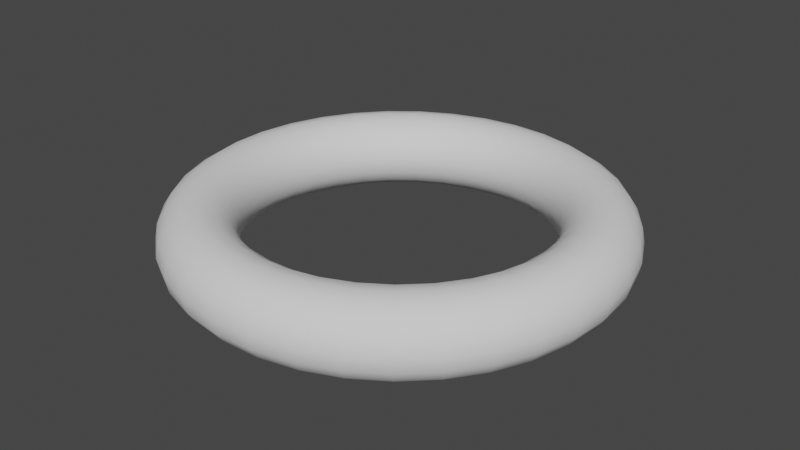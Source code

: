 # Source: Donut.blend  (saved by Blender 2.90.8; exported with 4.5.12 LTS)
import bpy
from mathutils import Matrix  # noqa: F401  (used for matrix-valued properties, if any)

bpy.ops.wm.read_factory_settings(use_empty=True)
scene = bpy.context.scene
scene.name = 'Scene'

# ---- world
world_world = bpy.data.worlds.new('World'); scene.world = world_world
world_world.use_nodes = True; world_world.node_tree.nodes.clear()
_N = world_world.node_tree.nodes; _L = world_world.node_tree.links
n0 = _N.new('ShaderNodeOutputWorld'); n0.name = 'World Output'; n0.location = (300, 300)
n1 = _N.new('ShaderNodeBackground'); n1.name = 'Background'; n1.location = (10, 300)
n1.inputs[0].default_value = (0.05088, 0.05088, 0.05088, 1.0)
_L.new(n1.outputs[0], n0.inputs[0])
n0.is_active_output = True
world_world.color = (0.05088, 0.05088, 0.05088)
world_world.use_sun_shadow = False
world_world.sun_shadow_jitter_overblur = 0.0

# ---- meshes
me_torus = bpy.data.meshes.new('Torus')
me_torus.from_pydata([(2.64, 0.0, 0.0), (2.606, 0.0, 0.1722), (2.508, 0.0, 0.3182), (2.362, 0.0, 0.4157), (2.19, 0.0, 0.45), (2.018, 0.0, 0.4157), (1.872, 0.0, 0.3182), (1.774, 0.0, 0.1722), (1.74, 0.0, 5.511e-17), (1.774, 0.0, -0.1722), (1.872, 0.0, -0.3182), (2.018, 0.0, -0.4157), (2.19, 0.0, -0.45), (2.362, 0.0, -0.4157), (2.508, 0.0, -0.3182), (2.606, 0.0, -0.1722), (2.598, 0.4714, 0.0), (2.564, 0.4653, 0.1722), (2.468, 0.4479, 0.3182), (2.324, 0.4218, 0.4157), (2.155, 0.391, 0.45), (1.985, 0.3603, 0.4157), (1.842, 0.3342, 0.3182), (1.746, 0.3168, 0.1722), (1.712, 0.3107, 5.511e-17), (1.746, 0.3168, -0.1722), (1.842, 0.3342, -0.3182), (1.985, 0.3603, -0.4157), (2.155, 0.391, -0.45), (2.324, 0.4218, -0.4157), (2.468, 0.4479, -0.3182), (2.564, 0.4653, -0.1722), (2.472, 0.9276, 0.0), (2.44, 0.9156, 0.1722), (2.348, 0.8813, 0.3182), (2.212, 0.83, 0.4157), (2.05, 0.7695, 0.45), (1.889, 0.709, 0.4157), (1.752, 0.6577, 0.3182), (1.661, 0.6234, 0.1722), (1.629, 0.6114, 5.511e-17), (1.661, 0.6234, -0.1722), (1.752, 0.6577, -0.3182), (1.889, 0.709, -0.4157), (2.05, 0.7695, -0.45), (2.212, 0.83, -0.4157), (2.348, 0.8813, -0.3182), (2.44, 0.9156, -0.1722), (2.266, 1.354, 0.0), (2.237, 1.336, 0.1722), (2.153, 1.286, 0.3182), (2.028, 1.212, 0.4157), (1.88, 1.123, 0.45), (1.732, 1.035, 0.4157), (1.607, 0.96, 0.3182), (1.523, 0.91, 0.1722), (1.494, 0.8924, 5.511e-17), (1.523, 0.91, -0.1722), (1.607, 0.96, -0.3182), (1.732, 1.035, -0.4157), (1.88, 1.123, -0.45), (2.028, 1.212, -0.4157), (2.153, 1.286, -0.3182), (2.237, 1.336, -0.1722), (1.988, 1.737, 0.0), (1.962, 1.714, 0.1722), (1.889, 1.65, 0.3182), (1.779, 1.554, 0.4157), (1.649, 1.441, 0.45), (1.52, 1.328, 0.4157), (1.41, 1.232, 0.3182), (1.336, 1.167, 0.1722), (1.31, 1.145, 5.511e-17), (1.336, 1.167, -0.1722), (1.41, 1.232, -0.3182), (1.52, 1.328, -0.4157), (1.649, 1.441, -0.45), (1.779, 1.554, -0.4157), (1.889, 1.65, -0.3182), (1.962, 1.714, -0.1722), (1.646, 2.064, 0.0), (1.625, 2.037, 0.1722), (1.564, 1.961, 0.3182), (1.473, 1.847, 0.4157), (1.365, 1.712, 0.45), (1.258, 1.578, 0.4157), (1.167, 1.463, 0.3182), (1.106, 1.387, 0.1722), (1.085, 1.36, 5.511e-17), (1.106, 1.387, -0.1722), (1.167, 1.463, -0.3182), (1.258, 1.578, -0.4157), (1.365, 1.712, -0.45), (1.473, 1.847, -0.4157), (1.564, 1.961, -0.3182), (1.625, 2.037, -0.1722), (1.251, 2.325, 0.0), (1.235, 2.295, 0.1722), (1.189, 2.209, 0.3182), (1.119, 2.08, 0.4157), (1.038, 1.929, 0.45), (0.9562, 1.777, 0.4157), (0.887, 1.648, 0.3182), (0.8408, 1.562, 0.1722), (0.8245, 1.532, 5.511e-17), (0.8408, 1.562, -0.1722), (0.887, 1.648, -0.3182), (0.9562, 1.777, -0.4157), (1.038, 1.929, -0.45), (1.119, 2.08, -0.4157), (1.189, 2.209, -0.3182), (1.235, 2.295, -0.1722), (0.8158, 2.511, 0.0), (0.8052, 2.478, 0.1722), (0.7751, 2.385, 0.3182), (0.73, 2.247, 0.4157), (0.6767, 2.083, 0.45), (0.6235, 1.919, 0.4157), (0.5784, 1.78, 0.3182), (0.5483, 1.687, 0.1722), (0.5377, 1.655, 5.511e-17), (0.5483, 1.687, -0.1722), (0.5784, 1.78, -0.3182), (0.6235, 1.919, -0.4157), (0.6767, 2.083, -0.45), (0.73, 2.247, -0.4157), (0.7751, 2.385, -0.3182), (0.8052, 2.478, -0.1722), (0.3544, 2.616, 0.0), (0.3498, 2.582, 0.1722), (0.3367, 2.485, 0.3182), (0.3171, 2.341, 0.4157), (0.294, 2.17, 0.45), (0.2709, 2.0, 0.4157), (0.2513, 1.855, 0.3182), (0.2382, 1.758, 0.1722), (0.2336, 1.724, 5.511e-17), (0.2382, 1.758, -0.1722), (0.2513, 1.855, -0.3182), (0.2709, 2.0, -0.4157), (0.294, 2.17, -0.45), (0.3171, 2.341, -0.4157), (0.3367, 2.485, -0.3182), (0.3498, 2.582, -0.1722), (-0.1184, 2.637, 0.0), (-0.1169, 2.603, 0.1722), (-0.1125, 2.506, 0.3182), (-0.106, 2.36, 0.4157), (-0.09825, 2.188, 0.45), (-0.09053, 2.016, 0.4157), (-0.08398, 1.87, 0.3182), (-0.0796, 1.772, 0.1722), (-0.07806, 1.738, 5.511e-17), (-0.0796, 1.772, -0.1722), (-0.08398, 1.87, -0.3182), (-0.09053, 2.016, -0.4157), (-0.09825, 2.188, -0.45), (-0.106, 2.36, -0.4157), (-0.1125, 2.506, -0.3182), (-0.1169, 2.603, -0.1722), (-0.5875, 2.574, 0.0), (-0.5798, 2.54, 0.1722), (-0.5581, 2.445, 0.3182), (-0.5256, 2.303, 0.4157), (-0.4873, 2.135, 0.45), (-0.449, 1.967, 0.4157), (-0.4165, 1.825, 0.3182), (-0.3948, 1.73, 0.1722), (-0.3872, 1.696, 5.511e-17), (-0.3948, 1.73, -0.1722), (-0.4165, 1.825, -0.3182), (-0.449, 1.967, -0.4157), (-0.4873, 2.135, -0.45), (-0.5256, 2.303, -0.4157), (-0.5581, 2.445, -0.3182), (-0.5798, 2.54, -0.1722), (-1.038, 2.428, 0.0), (-1.024, 2.396, 0.1722), (-0.9858, 2.306, 0.3182), (-0.9284, 2.172, 0.4157), (-0.8607, 2.014, 0.45), (-0.793, 1.855, 0.4157), (-0.7357, 1.721, 0.3182), (-0.6973, 1.631, 0.1722), (-0.6839, 1.6, 5.511e-17), (-0.6973, 1.631, -0.1722), (-0.7357, 1.721, -0.3182), (-0.793, 1.855, -0.4157), (-0.8607, 2.014, -0.45), (-0.9284, 2.172, -0.4157), (-0.9858, 2.306, -0.3182), (-1.024, 2.396, -0.1722), (-1.454, 2.203, 0.0), (-1.435, 2.175, 0.1722), (-1.382, 2.093, 0.3182), (-1.301, 1.971, 0.4157), (-1.206, 1.828, 0.45), (-1.112, 1.684, 0.4157), (-1.031, 1.562, 0.3182), (-0.9774, 1.481, 0.1722), (-0.9586, 1.452, 5.511e-17), (-0.9774, 1.481, -0.1722), (-1.031, 1.562, -0.3182), (-1.112, 1.684, -0.4157), (-1.206, 1.828, -0.45), (-1.301, 1.971, -0.4157), (-1.382, 2.093, -0.3182), (-1.435, 2.175, -0.1722), (-1.824, 1.908, 0.0), (-1.801, 1.883, 0.1722), (-1.733, 1.813, 0.3182), (-1.632, 1.707, 0.4157), (-1.513, 1.583, 0.45), (-1.394, 1.458, 0.4157), (-1.294, 1.353, 0.3182), (-1.226, 1.282, 0.1722), (-1.202, 1.258, 5.511e-17), (-1.226, 1.282, -0.1722), (-1.294, 1.353, -0.3182), (-1.394, 1.458, -0.4157), (-1.513, 1.583, -0.45), (-1.632, 1.707, -0.4157), (-1.733, 1.813, -0.3182), (-1.801, 1.883, -0.1722), (-2.136, 1.552, 0.0), (-2.108, 1.532, 0.1722), (-2.029, 1.474, 0.3182), (-1.911, 1.388, 0.4157), (-1.772, 1.287, 0.45), (-1.632, 1.186, 0.4157), (-1.514, 1.1, 0.3182), (-1.435, 1.043, 0.1722), (-1.408, 1.023, 5.511e-17), (-1.435, 1.043, -0.1722), (-1.514, 1.1, -0.3182), (-1.632, 1.186, -0.4157), (-1.772, 1.287, -0.45), (-1.911, 1.388, -0.4157), (-2.029, 1.474, -0.3182), (-2.108, 1.532, -0.1722), (-2.379, 1.145, 0.0), (-2.348, 1.131, 0.1722), (-2.26, 1.088, 0.3182), (-2.128, 1.025, 0.4157), (-1.973, 0.9502, 0.45), (-1.818, 0.8755, 0.4157), (-1.686, 0.8121, 0.3182), (-1.599, 0.7698, 0.1722), (-1.568, 0.755, 5.511e-17), (-1.599, 0.7698, -0.1722), (-1.686, 0.8121, -0.3182), (-1.818, 0.8755, -0.4157), (-1.973, 0.9502, -0.45), (-2.128, 1.025, -0.4157), (-2.26, 1.088, -0.3182), (-2.348, 1.131, -0.1722), (-2.545, 0.7023, 0.0), (-2.512, 0.6932, 0.1722), (-2.418, 0.6673, 0.3182), (-2.277, 0.6284, 0.4157), (-2.111, 0.5826, 0.45), (-1.945, 0.5368, 0.4157), (-1.804, 0.498, 0.3182), (-1.71, 0.472, 0.1722), (-1.677, 0.4629, 5.511e-17), (-1.71, 0.472, -0.1722), (-1.804, 0.498, -0.3182), (-1.945, 0.5368, -0.4157), (-2.111, 0.5826, -0.45), (-2.277, 0.6284, -0.4157), (-2.418, 0.6673, -0.3182), (-2.512, 0.6932, -0.1722), (-2.629, 0.2366, 0.0), (-2.595, 0.2336, 0.1722), (-2.498, 0.2248, 0.3182), (-2.353, 0.2117, 0.4157), (-2.181, 0.1963, 0.45), (-2.01, 0.1809, 0.4157), (-1.864, 0.1678, 0.3182), (-1.767, 0.159, 0.1722), (-1.733, 0.156, 5.511e-17), (-1.767, 0.159, -0.1722), (-1.864, 0.1678, -0.3182), (-2.01, 0.1809, -0.4157), (-2.181, 0.1963, -0.45), (-2.353, 0.2117, -0.4157), (-2.498, 0.2248, -0.3182), (-2.595, 0.2336, -0.1722), (-2.629, -0.2366, 0.0), (-2.595, -0.2336, 0.1722), (-2.498, -0.2248, 0.3182), (-2.353, -0.2117, 0.4157), (-2.181, -0.1963, 0.45), (-2.01, -0.1809, 0.4157), (-1.864, -0.1678, 0.3182), (-1.767, -0.159, 0.1722), (-1.733, -0.156, 5.511e-17), (-1.767, -0.159, -0.1722), (-1.864, -0.1678, -0.3182), (-2.01, -0.1809, -0.4157), (-2.181, -0.1963, -0.45), (-2.353, -0.2117, -0.4157), (-2.498, -0.2248, -0.3182), (-2.595, -0.2336, -0.1722), (-2.545, -0.7023, 0.0), (-2.512, -0.6932, 0.1722), (-2.418, -0.6673, 0.3182), (-2.277, -0.6284, 0.4157), (-2.111, -0.5826, 0.45), (-1.945, -0.5368, 0.4157), (-1.804, -0.498, 0.3182), (-1.71, -0.472, 0.1722), (-1.677, -0.4629, 5.511e-17), (-1.71, -0.472, -0.1722), (-1.804, -0.498, -0.3182), (-1.945, -0.5368, -0.4157), (-2.111, -0.5826, -0.45), (-2.277, -0.6284, -0.4157), (-2.418, -0.6673, -0.3182), (-2.512, -0.6932, -0.1722), (-2.379, -1.145, 0.0), (-2.348, -1.131, 0.1722), (-2.26, -1.088, 0.3182), (-2.128, -1.025, 0.4157), (-1.973, -0.9502, 0.45), (-1.818, -0.8755, 0.4157), (-1.686, -0.8121, 0.3182), (-1.599, -0.7698, 0.1722), (-1.568, -0.755, 5.511e-17), (-1.599, -0.7698, -0.1722), (-1.686, -0.8121, -0.3182), (-1.818, -0.8755, -0.4157), (-1.973, -0.9502, -0.45), (-2.128, -1.025, -0.4157), (-2.26, -1.088, -0.3182), (-2.348, -1.131, -0.1722), (-2.136, -1.552, 0.0), (-2.108, -1.532, 0.1722), (-2.029, -1.474, 0.3182), (-1.911, -1.388, 0.4157), (-1.772, -1.287, 0.45), (-1.632, -1.186, 0.4157), (-1.514, -1.1, 0.3182), (-1.435, -1.043, 0.1722), (-1.408, -1.023, 5.511e-17), (-1.435, -1.043, -0.1722), (-1.514, -1.1, -0.3182), (-1.632, -1.186, -0.4157), (-1.772, -1.287, -0.45), (-1.911, -1.388, -0.4157), (-2.029, -1.474, -0.3182), (-2.108, -1.532, -0.1722), (-1.824, -1.908, 0.0), (-1.801, -1.883, 0.1722), (-1.733, -1.813, 0.3182), (-1.632, -1.707, 0.4157), (-1.513, -1.583, 0.45), (-1.394, -1.458, 0.4157), (-1.294, -1.353, 0.3182), (-1.226, -1.282, 0.1722), (-1.202, -1.258, 5.511e-17), (-1.226, -1.282, -0.1722), (-1.294, -1.353, -0.3182), (-1.394, -1.458, -0.4157), (-1.513, -1.583, -0.45), (-1.632, -1.707, -0.4157), (-1.733, -1.813, -0.3182), (-1.801, -1.883, -0.1722), (-1.454, -2.203, 0.0), (-1.435, -2.175, 0.1722), (-1.382, -2.093, 0.3182), (-1.301, -1.971, 0.4157), (-1.206, -1.828, 0.45), (-1.112, -1.684, 0.4157), (-1.031, -1.562, 0.3182), (-0.9774, -1.481, 0.1722), (-0.9586, -1.452, 5.511e-17), (-0.9774, -1.481, -0.1722), (-1.031, -1.562, -0.3182), (-1.112, -1.684, -0.4157), (-1.206, -1.828, -0.45), (-1.301, -1.971, -0.4157), (-1.382, -2.093, -0.3182), (-1.435, -2.175, -0.1722), (-1.038, -2.428, 0.0), (-1.024, -2.396, 0.1722), (-0.9858, -2.306, 0.3182), (-0.9284, -2.172, 0.4157), (-0.8607, -2.014, 0.45), (-0.793, -1.855, 0.4157), (-0.7357, -1.721, 0.3182), (-0.6973, -1.631, 0.1722), (-0.6839, -1.6, 5.511e-17), (-0.6973, -1.631, -0.1722), (-0.7357, -1.721, -0.3182), (-0.793, -1.855, -0.4157), (-0.8607, -2.014, -0.45), (-0.9284, -2.172, -0.4157), (-0.9858, -2.306, -0.3182), (-1.024, -2.396, -0.1722), (-0.5875, -2.574, 0.0), (-0.5798, -2.54, 0.1722), (-0.5581, -2.445, 0.3182), (-0.5256, -2.303, 0.4157), (-0.4873, -2.135, 0.45), (-0.449, -1.967, 0.4157), (-0.4165, -1.825, 0.3182), (-0.3948, -1.73, 0.1722), (-0.3872, -1.696, 5.511e-17), (-0.3948, -1.73, -0.1722), (-0.4165, -1.825, -0.3182), (-0.449, -1.967, -0.4157), (-0.4873, -2.135, -0.45), (-0.5256, -2.303, -0.4157), (-0.5581, -2.445, -0.3182), (-0.5798, -2.54, -0.1722), (-0.1184, -2.637, 0.0), (-0.1169, -2.603, 0.1722), (-0.1125, -2.506, 0.3182), (-0.106, -2.36, 0.4157), (-0.09825, -2.188, 0.45), (-0.09053, -2.016, 0.4157), (-0.08398, -1.87, 0.3182), (-0.0796, -1.772, 0.1722), (-0.07806, -1.738, 5.511e-17), (-0.0796, -1.772, -0.1722), (-0.08398, -1.87, -0.3182), (-0.09053, -2.016, -0.4157), (-0.09825, -2.188, -0.45), (-0.106, -2.36, -0.4157), (-0.1125, -2.506, -0.3182), (-0.1169, -2.603, -0.1722), (0.3544, -2.616, 0.0), (0.3498, -2.582, 0.1722), (0.3367, -2.485, 0.3182), (0.3171, -2.341, 0.4157), (0.294, -2.17, 0.45), (0.2709, -2.0, 0.4157), (0.2513, -1.855, 0.3182), (0.2382, -1.758, 0.1722), (0.2336, -1.724, 5.511e-17), (0.2382, -1.758, -0.1722), (0.2513, -1.855, -0.3182), (0.2709, -2.0, -0.4157), (0.294, -2.17, -0.45), (0.3171, -2.341, -0.4157), (0.3367, -2.485, -0.3182), (0.3498, -2.582, -0.1722), (0.8158, -2.511, 0.0), (0.8052, -2.478, 0.1722), (0.7751, -2.385, 0.3182), (0.73, -2.247, 0.4157), (0.6767, -2.083, 0.45), (0.6235, -1.919, 0.4157), (0.5784, -1.78, 0.3182), (0.5483, -1.687, 0.1722), (0.5377, -1.655, 5.511e-17), (0.5483, -1.687, -0.1722), (0.5784, -1.78, -0.3182), (0.6235, -1.919, -0.4157), (0.6767, -2.083, -0.45), (0.73, -2.247, -0.4157), (0.7751, -2.385, -0.3182), (0.8052, -2.478, -0.1722), (1.251, -2.325, 0.0), (1.235, -2.295, 0.1722), (1.189, -2.209, 0.3182), (1.119, -2.08, 0.4157), (1.038, -1.929, 0.45), (0.9562, -1.777, 0.4157), (0.887, -1.648, 0.3182), (0.8408, -1.562, 0.1722), (0.8245, -1.532, 5.511e-17), (0.8408, -1.562, -0.1722), (0.887, -1.648, -0.3182), (0.9562, -1.777, -0.4157), (1.038, -1.929, -0.45), (1.119, -2.08, -0.4157), (1.189, -2.209, -0.3182), (1.235, -2.295, -0.1722), (1.646, -2.064, 0.0), (1.625, -2.037, 0.1722), (1.564, -1.961, 0.3182), (1.473, -1.847, 0.4157), (1.365, -1.712, 0.45), (1.258, -1.578, 0.4157), (1.167, -1.463, 0.3182), (1.106, -1.387, 0.1722), (1.085, -1.36, 5.511e-17), (1.106, -1.387, -0.1722), (1.167, -1.463, -0.3182), (1.258, -1.578, -0.4157), (1.365, -1.712, -0.45), (1.473, -1.847, -0.4157), (1.564, -1.961, -0.3182), (1.625, -2.037, -0.1722), (1.988, -1.737, 0.0), (1.962, -1.714, 0.1722), (1.889, -1.65, 0.3182), (1.779, -1.554, 0.4157), (1.649, -1.441, 0.45), (1.52, -1.328, 0.4157), (1.41, -1.232, 0.3182), (1.336, -1.167, 0.1722), (1.31, -1.145, 5.511e-17), (1.336, -1.167, -0.1722), (1.41, -1.232, -0.3182), (1.52, -1.328, -0.4157), (1.649, -1.441, -0.45), (1.779, -1.554, -0.4157), (1.889, -1.65, -0.3182), (1.962, -1.714, -0.1722), (2.266, -1.354, 0.0), (2.237, -1.336, 0.1722), (2.153, -1.286, 0.3182), (2.028, -1.212, 0.4157), (1.88, -1.123, 0.45), (1.732, -1.035, 0.4157), (1.607, -0.96, 0.3182), (1.523, -0.91, 0.1722), (1.494, -0.8924, 5.511e-17), (1.523, -0.91, -0.1722), (1.607, -0.96, -0.3182), (1.732, -1.035, -0.4157), (1.88, -1.123, -0.45), (2.028, -1.212, -0.4157), (2.153, -1.286, -0.3182), (2.237, -1.336, -0.1722), (2.472, -0.9276, 0.0), (2.44, -0.9156, 0.1722), (2.348, -0.8813, 0.3182), (2.212, -0.83, 0.4157), (2.05, -0.7695, 0.45), (1.889, -0.709, 0.4157), (1.752, -0.6577, 0.3182), (1.661, -0.6234, 0.1722), (1.629, -0.6114, 5.511e-17), (1.661, -0.6234, -0.1722), (1.752, -0.6577, -0.3182), (1.889, -0.709, -0.4157), (2.05, -0.7695, -0.45), (2.212, -0.83, -0.4157), (2.348, -0.8813, -0.3182), (2.44, -0.9156, -0.1722), (2.598, -0.4714, 0.0), (2.564, -0.4653, 0.1722), (2.468, -0.4479, 0.3182), (2.324, -0.4218, 0.4157), (2.155, -0.391, 0.45), (1.985, -0.3603, 0.4157), (1.842, -0.3342, 0.3182), (1.746, -0.3168, 0.1722), (1.712, -0.3107, 5.511e-17), (1.746, -0.3168, -0.1722), (1.842, -0.3342, -0.3182), (1.985, -0.3603, -0.4157), (2.155, -0.391, -0.45), (2.324, -0.4218, -0.4157), (2.468, -0.4479, -0.3182), (2.564, -0.4653, -0.1722)], [], [(0, 16, 17, 1), (1, 17, 18, 2), (2, 18, 19, 3), (3, 19, 20, 4), (4, 20, 21, 5), (5, 21, 22, 6), (6, 22, 23, 7), (7, 23, 24, 8), (8, 24, 25, 9), (9, 25, 26, 10), (10, 26, 27, 11), (11, 27, 28, 12), (12, 28, 29, 13), (13, 29, 30, 14), (14, 30, 31, 15), (15, 31, 16, 0), (16, 32, 33, 17), (17, 33, 34, 18), (18, 34, 35, 19), (19, 35, 36, 20), (20, 36, 37, 21), (21, 37, 38, 22), (22, 38, 39, 23), (23, 39, 40, 24), (24, 40, 41, 25), (25, 41, 42, 26), (26, 42, 43, 27), (27, 43, 44, 28), (28, 44, 45, 29), (29, 45, 46, 30), (30, 46, 47, 31), (31, 47, 32, 16), (32, 48, 49, 33), (33, 49, 50, 34), (34, 50, 51, 35), (35, 51, 52, 36), (36, 52, 53, 37), (37, 53, 54, 38), (38, 54, 55, 39), (39, 55, 56, 40), (40, 56, 57, 41), (41, 57, 58, 42), (42, 58, 59, 43), (43, 59, 60, 44), (44, 60, 61, 45), (45, 61, 62, 46), (46, 62, 63, 47), (47, 63, 48, 32), (48, 64, 65, 49), (49, 65, 66, 50), (50, 66, 67, 51), (51, 67, 68, 52), (52, 68, 69, 53), (53, 69, 70, 54), (54, 70, 71, 55), (55, 71, 72, 56), (56, 72, 73, 57), (57, 73, 74, 58), (58, 74, 75, 59), (59, 75, 76, 60), (60, 76, 77, 61), (61, 77, 78, 62), (62, 78, 79, 63), (63, 79, 64, 48), (64, 80, 81, 65), (65, 81, 82, 66), (66, 82, 83, 67), (67, 83, 84, 68), (68, 84, 85, 69), (69, 85, 86, 70), (70, 86, 87, 71), (71, 87, 88, 72), (72, 88, 89, 73), (73, 89, 90, 74), (74, 90, 91, 75), (75, 91, 92, 76), (76, 92, 93, 77), (77, 93, 94, 78), (78, 94, 95, 79), (79, 95, 80, 64), (80, 96, 97, 81), (81, 97, 98, 82), (82, 98, 99, 83), (83, 99, 100, 84), (84, 100, 101, 85), (85, 101, 102, 86), (86, 102, 103, 87), (87, 103, 104, 88), (88, 104, 105, 89), (89, 105, 106, 90), (90, 106, 107, 91), (91, 107, 108, 92), (92, 108, 109, 93), (93, 109, 110, 94), (94, 110, 111, 95), (95, 111, 96, 80), (96, 112, 113, 97), (97, 113, 114, 98), (98, 114, 115, 99), (99, 115, 116, 100), (100, 116, 117, 101), (101, 117, 118, 102), (102, 118, 119, 103), (103, 119, 120, 104), (104, 120, 121, 105), (105, 121, 122, 106), (106, 122, 123, 107), (107, 123, 124, 108), (108, 124, 125, 109), (109, 125, 126, 110), (110, 126, 127, 111), (111, 127, 112, 96), (112, 128, 129, 113), (113, 129, 130, 114), (114, 130, 131, 115), (115, 131, 132, 116), (116, 132, 133, 117), (117, 133, 134, 118), (118, 134, 135, 119), (119, 135, 136, 120), (120, 136, 137, 121), (121, 137, 138, 122), (122, 138, 139, 123), (123, 139, 140, 124), (124, 140, 141, 125), (125, 141, 142, 126), (126, 142, 143, 127), (127, 143, 128, 112), (128, 144, 145, 129), (129, 145, 146, 130), (130, 146, 147, 131), (131, 147, 148, 132), (132, 148, 149, 133), (133, 149, 150, 134), (134, 150, 151, 135), (135, 151, 152, 136), (136, 152, 153, 137), (137, 153, 154, 138), (138, 154, 155, 139), (139, 155, 156, 140), (140, 156, 157, 141), (141, 157, 158, 142), (142, 158, 159, 143), (143, 159, 144, 128), (144, 160, 161, 145), (145, 161, 162, 146), (146, 162, 163, 147), (147, 163, 164, 148), (148, 164, 165, 149), (149, 165, 166, 150), (150, 166, 167, 151), (151, 167, 168, 152), (152, 168, 169, 153), (153, 169, 170, 154), (154, 170, 171, 155), (155, 171, 172, 156), (156, 172, 173, 157), (157, 173, 174, 158), (158, 174, 175, 159), (159, 175, 160, 144), (160, 176, 177, 161), (161, 177, 178, 162), (162, 178, 179, 163), (163, 179, 180, 164), (164, 180, 181, 165), (165, 181, 182, 166), (166, 182, 183, 167), (167, 183, 184, 168), (168, 184, 185, 169), (169, 185, 186, 170), (170, 186, 187, 171), (171, 187, 188, 172), (172, 188, 189, 173), (173, 189, 190, 174), (174, 190, 191, 175), (175, 191, 176, 160), (176, 192, 193, 177), (177, 193, 194, 178), (178, 194, 195, 179), (179, 195, 196, 180), (180, 196, 197, 181), (181, 197, 198, 182), (182, 198, 199, 183), (183, 199, 200, 184), (184, 200, 201, 185), (185, 201, 202, 186), (186, 202, 203, 187), (187, 203, 204, 188), (188, 204, 205, 189), (189, 205, 206, 190), (190, 206, 207, 191), (191, 207, 192, 176), (192, 208, 209, 193), (193, 209, 210, 194), (194, 210, 211, 195), (195, 211, 212, 196), (196, 212, 213, 197), (197, 213, 214, 198), (198, 214, 215, 199), (199, 215, 216, 200), (200, 216, 217, 201), (201, 217, 218, 202), (202, 218, 219, 203), (203, 219, 220, 204), (204, 220, 221, 205), (205, 221, 222, 206), (206, 222, 223, 207), (207, 223, 208, 192), (208, 224, 225, 209), (209, 225, 226, 210), (210, 226, 227, 211), (211, 227, 228, 212), (212, 228, 229, 213), (213, 229, 230, 214), (214, 230, 231, 215), (215, 231, 232, 216), (216, 232, 233, 217), (217, 233, 234, 218), (218, 234, 235, 219), (219, 235, 236, 220), (220, 236, 237, 221), (221, 237, 238, 222), (222, 238, 239, 223), (223, 239, 224, 208), (224, 240, 241, 225), (225, 241, 242, 226), (226, 242, 243, 227), (227, 243, 244, 228), (228, 244, 245, 229), (229, 245, 246, 230), (230, 246, 247, 231), (231, 247, 248, 232), (232, 248, 249, 233), (233, 249, 250, 234), (234, 250, 251, 235), (235, 251, 252, 236), (236, 252, 253, 237), (237, 253, 254, 238), (238, 254, 255, 239), (239, 255, 240, 224), (240, 256, 257, 241), (241, 257, 258, 242), (242, 258, 259, 243), (243, 259, 260, 244), (244, 260, 261, 245), (245, 261, 262, 246), (246, 262, 263, 247), (247, 263, 264, 248), (248, 264, 265, 249), (249, 265, 266, 250), (250, 266, 267, 251), (251, 267, 268, 252), (252, 268, 269, 253), (253, 269, 270, 254), (254, 270, 271, 255), (255, 271, 256, 240), (256, 272, 273, 257), (257, 273, 274, 258), (258, 274, 275, 259), (259, 275, 276, 260), (260, 276, 277, 261), (261, 277, 278, 262), (262, 278, 279, 263), (263, 279, 280, 264), (264, 280, 281, 265), (265, 281, 282, 266), (266, 282, 283, 267), (267, 283, 284, 268), (268, 284, 285, 269), (269, 285, 286, 270), (270, 286, 287, 271), (271, 287, 272, 256), (272, 288, 289, 273), (273, 289, 290, 274), (274, 290, 291, 275), (275, 291, 292, 276), (276, 292, 293, 277), (277, 293, 294, 278), (278, 294, 295, 279), (279, 295, 296, 280), (280, 296, 297, 281), (281, 297, 298, 282), (282, 298, 299, 283), (283, 299, 300, 284), (284, 300, 301, 285), (285, 301, 302, 286), (286, 302, 303, 287), (287, 303, 288, 272), (288, 304, 305, 289), (289, 305, 306, 290), (290, 306, 307, 291), (291, 307, 308, 292), (292, 308, 309, 293), (293, 309, 310, 294), (294, 310, 311, 295), (295, 311, 312, 296), (296, 312, 313, 297), (297, 313, 314, 298), (298, 314, 315, 299), (299, 315, 316, 300), (300, 316, 317, 301), (301, 317, 318, 302), (302, 318, 319, 303), (303, 319, 304, 288), (304, 320, 321, 305), (305, 321, 322, 306), (306, 322, 323, 307), (307, 323, 324, 308), (308, 324, 325, 309), (309, 325, 326, 310), (310, 326, 327, 311), (311, 327, 328, 312), (312, 328, 329, 313), (313, 329, 330, 314), (314, 330, 331, 315), (315, 331, 332, 316), (316, 332, 333, 317), (317, 333, 334, 318), (318, 334, 335, 319), (319, 335, 320, 304), (320, 336, 337, 321), (321, 337, 338, 322), (322, 338, 339, 323), (323, 339, 340, 324), (324, 340, 341, 325), (325, 341, 342, 326), (326, 342, 343, 327), (327, 343, 344, 328), (328, 344, 345, 329), (329, 345, 346, 330), (330, 346, 347, 331), (331, 347, 348, 332), (332, 348, 349, 333), (333, 349, 350, 334), (334, 350, 351, 335), (335, 351, 336, 320), (336, 352, 353, 337), (337, 353, 354, 338), (338, 354, 355, 339), (339, 355, 356, 340), (340, 356, 357, 341), (341, 357, 358, 342), (342, 358, 359, 343), (343, 359, 360, 344), (344, 360, 361, 345), (345, 361, 362, 346), (346, 362, 363, 347), (347, 363, 364, 348), (348, 364, 365, 349), (349, 365, 366, 350), (350, 366, 367, 351), (351, 367, 352, 336), (352, 368, 369, 353), (353, 369, 370, 354), (354, 370, 371, 355), (355, 371, 372, 356), (356, 372, 373, 357), (357, 373, 374, 358), (358, 374, 375, 359), (359, 375, 376, 360), (360, 376, 377, 361), (361, 377, 378, 362), (362, 378, 379, 363), (363, 379, 380, 364), (364, 380, 381, 365), (365, 381, 382, 366), (366, 382, 383, 367), (367, 383, 368, 352), (368, 384, 385, 369), (369, 385, 386, 370), (370, 386, 387, 371), (371, 387, 388, 372), (372, 388, 389, 373), (373, 389, 390, 374), (374, 390, 391, 375), (375, 391, 392, 376), (376, 392, 393, 377), (377, 393, 394, 378), (378, 394, 395, 379), (379, 395, 396, 380), (380, 396, 397, 381), (381, 397, 398, 382), (382, 398, 399, 383), (383, 399, 384, 368), (384, 400, 401, 385), (385, 401, 402, 386), (386, 402, 403, 387), (387, 403, 404, 388), (388, 404, 405, 389), (389, 405, 406, 390), (390, 406, 407, 391), (391, 407, 408, 392), (392, 408, 409, 393), (393, 409, 410, 394), (394, 410, 411, 395), (395, 411, 412, 396), (396, 412, 413, 397), (397, 413, 414, 398), (398, 414, 415, 399), (399, 415, 400, 384), (400, 416, 417, 401), (401, 417, 418, 402), (402, 418, 419, 403), (403, 419, 420, 404), (404, 420, 421, 405), (405, 421, 422, 406), (406, 422, 423, 407), (407, 423, 424, 408), (408, 424, 425, 409), (409, 425, 426, 410), (410, 426, 427, 411), (411, 427, 428, 412), (412, 428, 429, 413), (413, 429, 430, 414), (414, 430, 431, 415), (415, 431, 416, 400), (416, 432, 433, 417), (417, 433, 434, 418), (418, 434, 435, 419), (419, 435, 436, 420), (420, 436, 437, 421), (421, 437, 438, 422), (422, 438, 439, 423), (423, 439, 440, 424), (424, 440, 441, 425), (425, 441, 442, 426), (426, 442, 443, 427), (427, 443, 444, 428), (428, 444, 445, 429), (429, 445, 446, 430), (430, 446, 447, 431), (431, 447, 432, 416), (432, 448, 449, 433), (433, 449, 450, 434), (434, 450, 451, 435), (435, 451, 452, 436), (436, 452, 453, 437), (437, 453, 454, 438), (438, 454, 455, 439), (439, 455, 456, 440), (440, 456, 457, 441), (441, 457, 458, 442), (442, 458, 459, 443), (443, 459, 460, 444), (444, 460, 461, 445), (445, 461, 462, 446), (446, 462, 463, 447), (447, 463, 448, 432), (448, 464, 465, 449), (449, 465, 466, 450), (450, 466, 467, 451), (451, 467, 468, 452), (452, 468, 469, 453), (453, 469, 470, 454), (454, 470, 471, 455), (455, 471, 472, 456), (456, 472, 473, 457), (457, 473, 474, 458), (458, 474, 475, 459), (459, 475, 476, 460), (460, 476, 477, 461), (461, 477, 478, 462), (462, 478, 479, 463), (463, 479, 464, 448), (464, 480, 481, 465), (465, 481, 482, 466), (466, 482, 483, 467), (467, 483, 484, 468), (468, 484, 485, 469), (469, 485, 486, 470), (470, 486, 487, 471), (471, 487, 488, 472), (472, 488, 489, 473), (473, 489, 490, 474), (474, 490, 491, 475), (475, 491, 492, 476), (476, 492, 493, 477), (477, 493, 494, 478), (478, 494, 495, 479), (479, 495, 480, 464), (480, 496, 497, 481), (481, 497, 498, 482), (482, 498, 499, 483), (483, 499, 500, 484), (484, 500, 501, 485), (485, 501, 502, 486), (486, 502, 503, 487), (487, 503, 504, 488), (488, 504, 505, 489), (489, 505, 506, 490), (490, 506, 507, 491), (491, 507, 508, 492), (492, 508, 509, 493), (493, 509, 510, 494), (494, 510, 511, 495), (495, 511, 496, 480), (496, 512, 513, 497), (497, 513, 514, 498), (498, 514, 515, 499), (499, 515, 516, 500), (500, 516, 517, 501), (501, 517, 518, 502), (502, 518, 519, 503), (503, 519, 520, 504), (504, 520, 521, 505), (505, 521, 522, 506), (506, 522, 523, 507), (507, 523, 524, 508), (508, 524, 525, 509), (509, 525, 526, 510), (510, 526, 527, 511), (511, 527, 512, 496), (512, 528, 529, 513), (513, 529, 530, 514), (514, 530, 531, 515), (515, 531, 532, 516), (516, 532, 533, 517), (517, 533, 534, 518), (518, 534, 535, 519), (519, 535, 536, 520), (520, 536, 537, 521), (521, 537, 538, 522), (522, 538, 539, 523), (523, 539, 540, 524), (524, 540, 541, 525), (525, 541, 542, 526), (526, 542, 543, 527), (527, 543, 528, 512), (528, 544, 545, 529), (529, 545, 546, 530), (530, 546, 547, 531), (531, 547, 548, 532), (532, 548, 549, 533), (533, 549, 550, 534), (534, 550, 551, 535), (535, 551, 552, 536), (536, 552, 553, 537), (537, 553, 554, 538), (538, 554, 555, 539), (539, 555, 556, 540), (540, 556, 557, 541), (541, 557, 558, 542), (542, 558, 559, 543), (543, 559, 544, 528), (544, 0, 1, 545), (545, 1, 2, 546), (546, 2, 3, 547), (547, 3, 4, 548), (548, 4, 5, 549), (549, 5, 6, 550), (550, 6, 7, 551), (551, 7, 8, 552), (552, 8, 9, 553), (553, 9, 10, 554), (554, 10, 11, 555), (555, 11, 12, 556), (556, 12, 13, 557), (557, 13, 14, 558), (558, 14, 15, 559), (559, 15, 0, 544)])
me_torus.polygons.foreach_set('use_smooth', [True] * 560)
_uv = me_torus.uv_layers.new(name='UVMap')
_uv.uv.foreach_set('vector', [0.5143, 0.5, 0.5429, 0.5, 0.5429, 0.5625, 0.5143, 0.5625, 0.5143, 0.5625, 0.5429, 0.5625, 0.5429, 0.625, 0.5143, 0.625, 0.5143, 0.625, 0.5429, 0.625, 0.5429, 0.6875, 0.5143, 0.6875, 0.5143, 0.6875, 0.5429, 0.6875, 0.5429, 0.75, 0.5143, 0.75, 0.5143, 0.75, 0.5429, 0.75, 0.5429, 0.8125, 0.5143, 0.8125, 0.5143, 0.8125, 0.5429, 0.8125, 0.5429, 0.875, 0.5143, 0.875, 0.5143, 0.875, 0.5429, 0.875, 0.5429, 0.9375, 0.5143, 0.9375, 0.5143, 0.9375, 0.5429, 0.9375, 0.5429, 1.0, 0.5143, 1.0, 0.5143, 0.0, 0.5429, 0.0, 0.5429, 0.0625, 0.5143, 0.0625, 0.5143, 0.0625, 0.5429, 0.0625, 0.5429, 0.125, 0.5143, 0.125, 0.5143, 0.125, 0.5429, 0.125, 0.5429, 0.1875, 0.5143, 0.1875, 0.5143, 0.1875, 0.5429, 0.1875, 0.5429, 0.25, 0.5143, 0.25, 0.5143, 0.25, 0.5429, 0.25, 0.5429, 0.3125, 0.5143, 0.3125, 0.5143, 0.3125, 0.5429, 0.3125, 0.5429, 0.375, 0.5143, 0.375, 0.5143, 0.375, 0.5429, 0.375, 0.5429, 0.4375, 0.5143, 0.4375, 0.5143, 0.4375, 0.5429, 0.4375, 0.5429, 0.5, 0.5143, 0.5, 0.5429, 0.5, 0.5714, 0.5, 0.5714, 0.5625, 0.5429, 0.5625, 0.5429, 0.5625, 0.5714, 0.5625, 0.5714, 0.625, 0.5429, 0.625, 0.5429, 0.625, 0.5714, 0.625, 0.5714, 0.6875, 0.5429, 0.6875, 0.5429, 0.6875, 0.5714, 0.6875, 0.5714, 0.75, 0.5429, 0.75, 0.5429, 0.75, 0.5714, 0.75, 0.5714, 0.8125, 0.5429, 0.8125, 0.5429, 0.8125, 0.5714, 0.8125, 0.5714, 0.875, 0.5429, 0.875, 0.5429, 0.875, 0.5714, 0.875, 0.5714, 0.9375, 0.5429, 0.9375, 0.5429, 0.9375, 0.5714, 0.9375, 0.5714, 1.0, 0.5429, 1.0, 0.5429, 0.0, 0.5714, 0.0, 0.5714, 0.0625, 0.5429, 0.0625, 0.5429, 0.0625, 0.5714, 0.0625, 0.5714, 0.125, 0.5429, 0.125, 0.5429, 0.125, 0.5714, 0.125, 0.5714, 0.1875, 0.5429, 0.1875, 0.5429, 0.1875, 0.5714, 0.1875, 0.5714, 0.25, 0.5429, 0.25, 0.5429, 0.25, 0.5714, 0.25, 0.5714, 0.3125, 0.5429, 0.3125, 0.5429, 0.3125, 0.5714, 0.3125, 0.5714, 0.375, 0.5429, 0.375, 0.5429, 0.375, 0.5714, 0.375, 0.5714, 0.4375, 0.5429, 0.4375, 0.5429, 0.4375, 0.5714, 0.4375, 0.5714, 0.5, 0.5429, 0.5, 0.5714, 0.5, 0.6, 0.5, 0.6, 0.5625, 0.5714, 0.5625, 0.5714, 0.5625, 0.6, 0.5625, 0.6, 0.625, 0.5714, 0.625, 0.5714, 0.625, 0.6, 0.625, 0.6, 0.6875, 0.5714, 0.6875, 0.5714, 0.6875, 0.6, 0.6875, 0.6, 0.75, 0.5714, 0.75, 0.5714, 0.75, 0.6, 0.75, 0.6, 0.8125, 0.5714, 0.8125, 0.5714, 0.8125, 0.6, 0.8125, 0.6, 0.875, 0.5714, 0.875, 0.5714, 0.875, 0.6, 0.875, 0.6, 0.9375, 0.5714, 0.9375, 0.5714, 0.9375, 0.6, 0.9375, 0.6, 1.0, 0.5714, 1.0, 0.5714, 0.0, 0.6, 0.0, 0.6, 0.0625, 0.5714, 0.0625, 0.5714, 0.0625, 0.6, 0.0625, 0.6, 0.125, 0.5714, 0.125, 0.5714, 0.125, 0.6, 0.125, 0.6, 0.1875, 0.5714, 0.1875, 0.5714, 0.1875, 0.6, 0.1875, 0.6, 0.25, 0.5714, 0.25, 0.5714, 0.25, 0.6, 0.25, 0.6, 0.3125, 0.5714, 0.3125, 0.5714, 0.3125, 0.6, 0.3125, 0.6, 0.375, 0.5714, 0.375, 0.5714, 0.375, 0.6, 0.375, 0.6, 0.4375, 0.5714, 0.4375, 0.5714, 0.4375, 0.6, 0.4375, 0.6, 0.5, 0.5714, 0.5, 0.6, 0.5, 0.6286, 0.5, 0.6286, 0.5625, 0.6, 0.5625, 0.6, 0.5625, 0.6286, 0.5625, 0.6286, 0.625, 0.6, 0.625, 0.6, 0.625, 0.6286, 0.625, 0.6286, 0.6875, 0.6, 0.6875, 0.6, 0.6875, 0.6286, 0.6875, 0.6286, 0.75, 0.6, 0.75, 0.6, 0.75, 0.6286, 0.75, 0.6286, 0.8125, 0.6, 0.8125, 0.6, 0.8125, 0.6286, 0.8125, 0.6286, 0.875, 0.6, 0.875, 0.6, 0.875, 0.6286, 0.875, 0.6286, 0.9375, 0.6, 0.9375, 0.6, 0.9375, 0.6286, 0.9375, 0.6286, 1.0, 0.6, 1.0, 0.6, 0.0, 0.6286, 0.0, 0.6286, 0.0625, 0.6, 0.0625, 0.6, 0.0625, 0.6286, 0.0625, 0.6286, 0.125, 0.6, 0.125, 0.6, 0.125, 0.6286, 0.125, 0.6286, 0.1875, 0.6, 0.1875, 0.6, 0.1875, 0.6286, 0.1875, 0.6286, 0.25, 0.6, 0.25, 0.6, 0.25, 0.6286, 0.25, 0.6286, 0.3125, 0.6, 0.3125, 0.6, 0.3125, 0.6286, 0.3125, 0.6286, 0.375, 0.6, 0.375, 0.6, 0.375, 0.6286, 0.375, 0.6286, 0.4375, 0.6, 0.4375, 0.6, 0.4375, 0.6286, 0.4375, 0.6286, 0.5, 0.6, 0.5, 0.6286, 0.5, 0.6571, 0.5, 0.6571, 0.5625, 0.6286, 0.5625, 0.6286, 0.5625, 0.6571, 0.5625, 0.6571, 0.625, 0.6286, 0.625, 0.6286, 0.625, 0.6571, 0.625, 0.6571, 0.6875, 0.6286, 0.6875, 0.6286, 0.6875, 0.6571, 0.6875, 0.6571, 0.75, 0.6286, 0.75, 0.6286, 0.75, 0.6571, 0.75, 0.6571, 0.8125, 0.6286, 0.8125, 0.6286, 0.8125, 0.6571, 0.8125, 0.6571, 0.875, 0.6286, 0.875, 0.6286, 0.875, 0.6571, 0.875, 0.6571, 0.9375, 0.6286, 0.9375, 0.6286, 0.9375, 0.6571, 0.9375, 0.6571, 1.0, 0.6286, 1.0, 0.6286, 0.0, 0.6571, 0.0, 0.6571, 0.0625, 0.6286, 0.0625, 0.6286, 0.0625, 0.6571, 0.0625, 0.6571, 0.125, 0.6286, 0.125, 0.6286, 0.125, 0.6571, 0.125, 0.6571, 0.1875, 0.6286, 0.1875, 0.6286, 0.1875, 0.6571, 0.1875, 0.6571, 0.25, 0.6286, 0.25, 0.6286, 0.25, 0.6571, 0.25, 0.6571, 0.3125, 0.6286, 0.3125, 0.6286, 0.3125, 0.6571, 0.3125, 0.6571, 0.375, 0.6286, 0.375, 0.6286, 0.375, 0.6571, 0.375, 0.6571, 0.4375, 0.6286, 0.4375, 0.6286, 0.4375, 0.6571, 0.4375, 0.6571, 0.5, 0.6286, 0.5, 0.6571, 0.5, 0.6857, 0.5, 0.6857, 0.5625, 0.6571, 0.5625, 0.6571, 0.5625, 0.6857, 0.5625, 0.6857, 0.625, 0.6571, 0.625, 0.6571, 0.625, 0.6857, 0.625, 0.6857, 0.6875, 0.6571, 0.6875, 0.6571, 0.6875, 0.6857, 0.6875, 0.6857, 0.75, 0.6571, 0.75, 0.6571, 0.75, 0.6857, 0.75, 0.6857, 0.8125, 0.6571, 0.8125, 0.6571, 0.8125, 0.6857, 0.8125, 0.6857, 0.875, 0.6571, 0.875, 0.6571, 0.875, 0.6857, 0.875, 0.6857, 0.9375, 0.6571, 0.9375, 0.6571, 0.9375, 0.6857, 0.9375, 0.6857, 1.0, 0.6571, 1.0, 0.6571, 0.0, 0.6857, 0.0, 0.6857, 0.0625, 0.6571, 0.0625, 0.6571, 0.0625, 0.6857, 0.0625, 0.6857, 0.125, 0.6571, 0.125, 0.6571, 0.125, 0.6857, 0.125, 0.6857, 0.1875, 0.6571, 0.1875, 0.6571, 0.1875, 0.6857, 0.1875, 0.6857, 0.25, 0.6571, 0.25, 0.6571, 0.25, 0.6857, 0.25, 0.6857, 0.3125, 0.6571, 0.3125, 0.6571, 0.3125, 0.6857, 0.3125, 0.6857, 0.375, 0.6571, 0.375, 0.6571, 0.375, 0.6857, 0.375, 0.6857, 0.4375, 0.6571, 0.4375, 0.6571, 0.4375, 0.6857, 0.4375, 0.6857, 0.5, 0.6571, 0.5, 0.6857, 0.5, 0.7143, 0.5, 0.7143, 0.5625, 0.6857, 0.5625, 0.6857, 0.5625, 0.7143, 0.5625, 0.7143, 0.625, 0.6857, 0.625, 0.6857, 0.625, 0.7143, 0.625, 0.7143, 0.6875, 0.6857, 0.6875, 0.6857, 0.6875, 0.7143, 0.6875, 0.7143, 0.75, 0.6857, 0.75, 0.6857, 0.75, 0.7143, 0.75, 0.7143, 0.8125, 0.6857, 0.8125, 0.6857, 0.8125, 0.7143, 0.8125, 0.7143, 0.875, 0.6857, 0.875, 0.6857, 0.875, 0.7143, 0.875, 0.7143, 0.9375, 0.6857, 0.9375, 0.6857, 0.9375, 0.7143, 0.9375, 0.7143, 1.0, 0.6857, 1.0, 0.6857, 0.0, 0.7143, 0.0, 0.7143, 0.0625, 0.6857, 0.0625, 0.6857, 0.0625, 0.7143, 0.0625, 0.7143, 0.125, 0.6857, 0.125, 0.6857, 0.125, 0.7143, 0.125, 0.7143, 0.1875, 0.6857, 0.1875, 0.6857, 0.1875, 0.7143, 0.1875, 0.7143, 0.25, 0.6857, 0.25, 0.6857, 0.25, 0.7143, 0.25, 0.7143, 0.3125, 0.6857, 0.3125, 0.6857, 0.3125, 0.7143, 0.3125, 0.7143, 0.375, 0.6857, 0.375, 0.6857, 0.375, 0.7143, 0.375, 0.7143, 0.4375, 0.6857, 0.4375, 0.6857, 0.4375, 0.7143, 0.4375, 0.7143, 0.5, 0.6857, 0.5, 0.7143, 0.5, 0.7429, 0.5, 0.7429, 0.5625, 0.7143, 0.5625, 0.7143, 0.5625, 0.7429, 0.5625, 0.7429, 0.625, 0.7143, 0.625, 0.7143, 0.625, 0.7429, 0.625, 0.7429, 0.6875, 0.7143, 0.6875, 0.7143, 0.6875, 0.7429, 0.6875, 0.7429, 0.75, 0.7143, 0.75, 0.7143, 0.75, 0.7429, 0.75, 0.7429, 0.8125, 0.7143, 0.8125, 0.7143, 0.8125, 0.7429, 0.8125, 0.7429, 0.875, 0.7143, 0.875, 0.7143, 0.875, 0.7429, 0.875, 0.7429, 0.9375, 0.7143, 0.9375, 0.7143, 0.9375, 0.7429, 0.9375, 0.7429, 1.0, 0.7143, 1.0, 0.7143, 0.0, 0.7429, 0.0, 0.7429, 0.0625, 0.7143, 0.0625, 0.7143, 0.0625, 0.7429, 0.0625, 0.7429, 0.125, 0.7143, 0.125, 0.7143, 0.125, 0.7429, 0.125, 0.7429, 0.1875, 0.7143, 0.1875, 0.7143, 0.1875, 0.7429, 0.1875, 0.7429, 0.25, 0.7143, 0.25, 0.7143, 0.25, 0.7429, 0.25, 0.7429, 0.3125, 0.7143, 0.3125, 0.7143, 0.3125, 0.7429, 0.3125, 0.7429, 0.375, 0.7143, 0.375, 0.7143, 0.375, 0.7429, 0.375, 0.7429, 0.4375, 0.7143, 0.4375, 0.7143, 0.4375, 0.7429, 0.4375, 0.7429, 0.5, 0.7143, 0.5, 0.7429, 0.5, 0.7714, 0.5, 0.7714, 0.5625, 0.7429, 0.5625, 0.7429, 0.5625, 0.7714, 0.5625, 0.7714, 0.625, 0.7429, 0.625, 0.7429, 0.625, 0.7714, 0.625, 0.7714, 0.6875, 0.7429, 0.6875, 0.7429, 0.6875, 0.7714, 0.6875, 0.7714, 0.75, 0.7429, 0.75, 0.7429, 0.75, 0.7714, 0.75, 0.7714, 0.8125, 0.7429, 0.8125, 0.7429, 0.8125, 0.7714, 0.8125, 0.7714, 0.875, 0.7429, 0.875, 0.7429, 0.875, 0.7714, 0.875, 0.7714, 0.9375, 0.7429, 0.9375, 0.7429, 0.9375, 0.7714, 0.9375, 0.7714, 1.0, 0.7429, 1.0, 0.7429, 0.0, 0.7714, 0.0, 0.7714, 0.0625, 0.7429, 0.0625, 0.7429, 0.0625, 0.7714, 0.0625, 0.7714, 0.125, 0.7429, 0.125, 0.7429, 0.125, 0.7714, 0.125, 0.7714, 0.1875, 0.7429, 0.1875, 0.7429, 0.1875, 0.7714, 0.1875, 0.7714, 0.25, 0.7429, 0.25, 0.7429, 0.25, 0.7714, 0.25, 0.7714, 0.3125, 0.7429, 0.3125, 0.7429, 0.3125, 0.7714, 0.3125, 0.7714, 0.375, 0.7429, 0.375, 0.7429, 0.375, 0.7714, 0.375, 0.7714, 0.4375, 0.7429, 0.4375, 0.7429, 0.4375, 0.7714, 0.4375, 0.7714, 0.5, 0.7429, 0.5, 0.7714, 0.5, 0.8, 0.5, 0.8, 0.5625, 0.7714, 0.5625, 0.7714, 0.5625, 0.8, 0.5625, 0.8, 0.625, 0.7714, 0.625, 0.7714, 0.625, 0.8, 0.625, 0.8, 0.6875, 0.7714, 0.6875, 0.7714, 0.6875, 0.8, 0.6875, 0.8, 0.75, 0.7714, 0.75, 0.7714, 0.75, 0.8, 0.75, 0.8, 0.8125, 0.7714, 0.8125, 0.7714, 0.8125, 0.8, 0.8125, 0.8, 0.875, 0.7714, 0.875, 0.7714, 0.875, 0.8, 0.875, 0.8, 0.9375, 0.7714, 0.9375, 0.7714, 0.9375, 0.8, 0.9375, 0.8, 1.0, 0.7714, 1.0, 0.7714, 0.0, 0.8, 0.0, 0.8, 0.0625, 0.7714, 0.0625, 0.7714, 0.0625, 0.8, 0.0625, 0.8, 0.125, 0.7714, 0.125, 0.7714, 0.125, 0.8, 0.125, 0.8, 0.1875, 0.7714, 0.1875, 0.7714, 0.1875, 0.8, 0.1875, 0.8, 0.25, 0.7714, 0.25, 0.7714, 0.25, 0.8, 0.25, 0.8, 0.3125, 0.7714, 0.3125, 0.7714, 0.3125, 0.8, 0.3125, 0.8, 0.375, 0.7714, 0.375, 0.7714, 0.375, 0.8, 0.375, 0.8, 0.4375, 0.7714, 0.4375, 0.7714, 0.4375, 0.8, 0.4375, 0.8, 0.5, 0.7714, 0.5, 0.8, 0.5, 0.8286, 0.5, 0.8286, 0.5625, 0.8, 0.5625, 0.8, 0.5625, 0.8286, 0.5625, 0.8286, 0.625, 0.8, 0.625, 0.8, 0.625, 0.8286, 0.625, 0.8286, 0.6875, 0.8, 0.6875, 0.8, 0.6875, 0.8286, 0.6875, 0.8286, 0.75, 0.8, 0.75, 0.8, 0.75, 0.8286, 0.75, 0.8286, 0.8125, 0.8, 0.8125, 0.8, 0.8125, 0.8286, 0.8125, 0.8286, 0.875, 0.8, 0.875, 0.8, 0.875, 0.8286, 0.875, 0.8286, 0.9375, 0.8, 0.9375, 0.8, 0.9375, 0.8286, 0.9375, 0.8286, 1.0, 0.8, 1.0, 0.8, 0.0, 0.8286, 0.0, 0.8286, 0.0625, 0.8, 0.0625, 0.8, 0.0625, 0.8286, 0.0625, 0.8286, 0.125, 0.8, 0.125, 0.8, 0.125, 0.8286, 0.125, 0.8286, 0.1875, 0.8, 0.1875, 0.8, 0.1875, 0.8286, 0.1875, 0.8286, 0.25, 0.8, 0.25, 0.8, 0.25, 0.8286, 0.25, 0.8286, 0.3125, 0.8, 0.3125, 0.8, 0.3125, 0.8286, 0.3125, 0.8286, 0.375, 0.8, 0.375, 0.8, 0.375, 0.8286, 0.375, 0.8286, 0.4375, 0.8, 0.4375, 0.8, 0.4375, 0.8286, 0.4375, 0.8286, 0.5, 0.8, 0.5, 0.8286, 0.5, 0.8571, 0.5, 0.8571, 0.5625, 0.8286, 0.5625, 0.8286, 0.5625, 0.8571, 0.5625, 0.8571, 0.625, 0.8286, 0.625, 0.8286, 0.625, 0.8571, 0.625, 0.8571, 0.6875, 0.8286, 0.6875, 0.8286, 0.6875, 0.8571, 0.6875, 0.8571, 0.75, 0.8286, 0.75, 0.8286, 0.75, 0.8571, 0.75, 0.8571, 0.8125, 0.8286, 0.8125, 0.8286, 0.8125, 0.8571, 0.8125, 0.8571, 0.875, 0.8286, 0.875, 0.8286, 0.875, 0.8571, 0.875, 0.8571, 0.9375, 0.8286, 0.9375, 0.8286, 0.9375, 0.8571, 0.9375, 0.8571, 1.0, 0.8286, 1.0, 0.8286, 0.0, 0.8571, 0.0, 0.8571, 0.0625, 0.8286, 0.0625, 0.8286, 0.0625, 0.8571, 0.0625, 0.8571, 0.125, 0.8286, 0.125, 0.8286, 0.125, 0.8571, 0.125, 0.8571, 0.1875, 0.8286, 0.1875, 0.8286, 0.1875, 0.8571, 0.1875, 0.8571, 0.25, 0.8286, 0.25, 0.8286, 0.25, 0.8571, 0.25, 0.8571, 0.3125, 0.8286, 0.3125, 0.8286, 0.3125, 0.8571, 0.3125, 0.8571, 0.375, 0.8286, 0.375, 0.8286, 0.375, 0.8571, 0.375, 0.8571, 0.4375, 0.8286, 0.4375, 0.8286, 0.4375, 0.8571, 0.4375, 0.8571, 0.5, 0.8286, 0.5, 0.8571, 0.5, 0.8857, 0.5, 0.8857, 0.5625, 0.8571, 0.5625, 0.8571, 0.5625, 0.8857, 0.5625, 0.8857, 0.625, 0.8571, 0.625, 0.8571, 0.625, 0.8857, 0.625, 0.8857, 0.6875, 0.8571, 0.6875, 0.8571, 0.6875, 0.8857, 0.6875, 0.8857, 0.75, 0.8571, 0.75, 0.8571, 0.75, 0.8857, 0.75, 0.8857, 0.8125, 0.8571, 0.8125, 0.8571, 0.8125, 0.8857, 0.8125, 0.8857, 0.875, 0.8571, 0.875, 0.8571, 0.875, 0.8857, 0.875, 0.8857, 0.9375, 0.8571, 0.9375, 0.8571, 0.9375, 0.8857, 0.9375, 0.8857, 1.0, 0.8571, 1.0, 0.8571, 0.0, 0.8857, 0.0, 0.8857, 0.0625, 0.8571, 0.0625, 0.8571, 0.0625, 0.8857, 0.0625, 0.8857, 0.125, 0.8571, 0.125, 0.8571, 0.125, 0.8857, 0.125, 0.8857, 0.1875, 0.8571, 0.1875, 0.8571, 0.1875, 0.8857, 0.1875, 0.8857, 0.25, 0.8571, 0.25, 0.8571, 0.25, 0.8857, 0.25, 0.8857, 0.3125, 0.8571, 0.3125, 0.8571, 0.3125, 0.8857, 0.3125, 0.8857, 0.375, 0.8571, 0.375, 0.8571, 0.375, 0.8857, 0.375, 0.8857, 0.4375, 0.8571, 0.4375, 0.8571, 0.4375, 0.8857, 0.4375, 0.8857, 0.5, 0.8571, 0.5, 0.8857, 0.5, 0.9143, 0.5, 0.9143, 0.5625, 0.8857, 0.5625, 0.8857, 0.5625, 0.9143, 0.5625, 0.9143, 0.625, 0.8857, 0.625, 0.8857, 0.625, 0.9143, 0.625, 0.9143, 0.6875, 0.8857, 0.6875, 0.8857, 0.6875, 0.9143, 0.6875, 0.9143, 0.75, 0.8857, 0.75, 0.8857, 0.75, 0.9143, 0.75, 0.9143, 0.8125, 0.8857, 0.8125, 0.8857, 0.8125, 0.9143, 0.8125, 0.9143, 0.875, 0.8857, 0.875, 0.8857, 0.875, 0.9143, 0.875, 0.9143, 0.9375, 0.8857, 0.9375, 0.8857, 0.9375, 0.9143, 0.9375, 0.9143, 1.0, 0.8857, 1.0, 0.8857, 0.0, 0.9143, 0.0, 0.9143, 0.0625, 0.8857, 0.0625, 0.8857, 0.0625, 0.9143, 0.0625, 0.9143, 0.125, 0.8857, 0.125, 0.8857, 0.125, 0.9143, 0.125, 0.9143, 0.1875, 0.8857, 0.1875, 0.8857, 0.1875, 0.9143, 0.1875, 0.9143, 0.25, 0.8857, 0.25, 0.8857, 0.25, 0.9143, 0.25, 0.9143, 0.3125, 0.8857, 0.3125, 0.8857, 0.3125, 0.9143, 0.3125, 0.9143, 0.375, 0.8857, 0.375, 0.8857, 0.375, 0.9143, 0.375, 0.9143, 0.4375, 0.8857, 0.4375, 0.8857, 0.4375, 0.9143, 0.4375, 0.9143, 0.5, 0.8857, 0.5, 0.9143, 0.5, 0.9429, 0.5, 0.9429, 0.5625, 0.9143, 0.5625, 0.9143, 0.5625, 0.9429, 0.5625, 0.9429, 0.625, 0.9143, 0.625, 0.9143, 0.625, 0.9429, 0.625, 0.9429, 0.6875, 0.9143, 0.6875, 0.9143, 0.6875, 0.9429, 0.6875, 0.9429, 0.75, 0.9143, 0.75, 0.9143, 0.75, 0.9429, 0.75, 0.9429, 0.8125, 0.9143, 0.8125, 0.9143, 0.8125, 0.9429, 0.8125, 0.9429, 0.875, 0.9143, 0.875, 0.9143, 0.875, 0.9429, 0.875, 0.9429, 0.9375, 0.9143, 0.9375, 0.9143, 0.9375, 0.9429, 0.9375, 0.9429, 1.0, 0.9143, 1.0, 0.9143, 0.0, 0.9429, 0.0, 0.9429, 0.0625, 0.9143, 0.0625, 0.9143, 0.0625, 0.9429, 0.0625, 0.9429, 0.125, 0.9143, 0.125, 0.9143, 0.125, 0.9429, 0.125, 0.9429, 0.1875, 0.9143, 0.1875, 0.9143, 0.1875, 0.9429, 0.1875, 0.9429, 0.25, 0.9143, 0.25, 0.9143, 0.25, 0.9429, 0.25, 0.9429, 0.3125, 0.9143, 0.3125, 0.9143, 0.3125, 0.9429, 0.3125, 0.9429, 0.375, 0.9143, 0.375, 0.9143, 0.375, 0.9429, 0.375, 0.9429, 0.4375, 0.9143, 0.4375, 0.9143, 0.4375, 0.9429, 0.4375, 0.9429, 0.5, 0.9143, 0.5, 0.9429, 0.5, 0.9714, 0.5, 0.9714, 0.5625, 0.9429, 0.5625, 0.9429, 0.5625, 0.9714, 0.5625, 0.9714, 0.625, 0.9429, 0.625, 0.9429, 0.625, 0.9714, 0.625, 0.9714, 0.6875, 0.9429, 0.6875, 0.9429, 0.6875, 0.9714, 0.6875, 0.9714, 0.75, 0.9429, 0.75, 0.9429, 0.75, 0.9714, 0.75, 0.9714, 0.8125, 0.9429, 0.8125, 0.9429, 0.8125, 0.9714, 0.8125, 0.9714, 0.875, 0.9429, 0.875, 0.9429, 0.875, 0.9714, 0.875, 0.9714, 0.9375, 0.9429, 0.9375, 0.9429, 0.9375, 0.9714, 0.9375, 0.9714, 1.0, 0.9429, 1.0, 0.9429, 0.0, 0.9714, 0.0, 0.9714, 0.0625, 0.9429, 0.0625, 0.9429, 0.0625, 0.9714, 0.0625, 0.9714, 0.125, 0.9429, 0.125, 0.9429, 0.125, 0.9714, 0.125, 0.9714, 0.1875, 0.9429, 0.1875, 0.9429, 0.1875, 0.9714, 0.1875, 0.9714, 0.25, 0.9429, 0.25, 0.9429, 0.25, 0.9714, 0.25, 0.9714, 0.3125, 0.9429, 0.3125, 0.9429, 0.3125, 0.9714, 0.3125, 0.9714, 0.375, 0.9429, 0.375, 0.9429, 0.375, 0.9714, 0.375, 0.9714, 0.4375, 0.9429, 0.4375, 0.9429, 0.4375, 0.9714, 0.4375, 0.9714, 0.5, 0.9429, 0.5, 0.9714, 0.5, 1.0, 0.5, 1.0, 0.5625, 0.9714, 0.5625, 0.9714, 0.5625, 1.0, 0.5625, 1.0, 0.625, 0.9714, 0.625, 0.9714, 0.625, 1.0, 0.625, 1.0, 0.6875, 0.9714, 0.6875, 0.9714, 0.6875, 1.0, 0.6875, 1.0, 0.75, 0.9714, 0.75, 0.9714, 0.75, 1.0, 0.75, 1.0, 0.8125, 0.9714, 0.8125, 0.9714, 0.8125, 1.0, 0.8125, 1.0, 0.875, 0.9714, 0.875, 0.9714, 0.875, 1.0, 0.875, 1.0, 0.9375, 0.9714, 0.9375, 0.9714, 0.9375, 1.0, 0.9375, 1.0, 1.0, 0.9714, 1.0, 0.9714, 0.0, 1.0, 0.0, 1.0, 0.0625, 0.9714, 0.0625, 0.9714, 0.0625, 1.0, 0.0625, 1.0, 0.125, 0.9714, 0.125, 0.9714, 0.125, 1.0, 0.125, 1.0, 0.1875, 0.9714, 0.1875, 0.9714, 0.1875, 1.0, 0.1875, 1.0, 0.25, 0.9714, 0.25, 0.9714, 0.25, 1.0, 0.25, 1.0, 0.3125, 0.9714, 0.3125, 0.9714, 0.3125, 1.0, 0.3125, 1.0, 0.375, 0.9714, 0.375, 0.9714, 0.375, 1.0, 0.375, 1.0, 0.4375, 0.9714, 0.4375, 0.9714, 0.4375, 1.0, 0.4375, 1.0, 0.5, 0.9714, 0.5, 2.22e-16, 0.5, 0.02857, 0.5, 0.02857, 0.5625, 2.22e-16, 0.5625, 2.22e-16, 0.5625, 0.02857, 0.5625, 0.02857, 0.625, 2.22e-16, 0.625, 2.22e-16, 0.625, 0.02857, 0.625, 0.02857, 0.6875, 2.22e-16, 0.6875, 2.22e-16, 0.6875, 0.02857, 0.6875, 0.02857, 0.75, 2.22e-16, 0.75, 2.22e-16, 0.75, 0.02857, 0.75, 0.02857, 0.8125, 2.22e-16, 0.8125, 2.22e-16, 0.8125, 0.02857, 0.8125, 0.02857, 0.875, 2.22e-16, 0.875, 2.22e-16, 0.875, 0.02857, 0.875, 0.02857, 0.9375, 2.22e-16, 0.9375, 2.22e-16, 0.9375, 0.02857, 0.9375, 0.02857, 1.0, 2.22e-16, 1.0, 2.22e-16, 0.0, 0.02857, 0.0, 0.02857, 0.0625, 2.22e-16, 0.0625, 2.22e-16, 0.0625, 0.02857, 0.0625, 0.02857, 0.125, 2.22e-16, 0.125, 2.22e-16, 0.125, 0.02857, 0.125, 0.02857, 0.1875, 2.22e-16, 0.1875, 2.22e-16, 0.1875, 0.02857, 0.1875, 0.02857, 0.25, 2.22e-16, 0.25, 2.22e-16, 0.25, 0.02857, 0.25, 0.02857, 0.3125, 2.22e-16, 0.3125, 2.22e-16, 0.3125, 0.02857, 0.3125, 0.02857, 0.375, 2.22e-16, 0.375, 2.22e-16, 0.375, 0.02857, 0.375, 0.02857, 0.4375, 2.22e-16, 0.4375, 2.22e-16, 0.4375, 0.02857, 0.4375, 0.02857, 0.5, 2.22e-16, 0.5, 0.02857, 0.5, 0.05714, 0.5, 0.05714, 0.5625, 0.02857, 0.5625, 0.02857, 0.5625, 0.05714, 0.5625, 0.05714, 0.625, 0.02857, 0.625, 0.02857, 0.625, 0.05714, 0.625, 0.05714, 0.6875, 0.02857, 0.6875, 0.02857, 0.6875, 0.05714, 0.6875, 0.05714, 0.75, 0.02857, 0.75, 0.02857, 0.75, 0.05714, 0.75, 0.05714, 0.8125, 0.02857, 0.8125, 0.02857, 0.8125, 0.05714, 0.8125, 0.05714, 0.875, 0.02857, 0.875, 0.02857, 0.875, 0.05714, 0.875, 0.05714, 0.9375, 0.02857, 0.9375, 0.02857, 0.9375, 0.05714, 0.9375, 0.05714, 1.0, 0.02857, 1.0, 0.02857, 0.0, 0.05714, 0.0, 0.05714, 0.0625, 0.02857, 0.0625, 0.02857, 0.0625, 0.05714, 0.0625, 0.05714, 0.125, 0.02857, 0.125, 0.02857, 0.125, 0.05714, 0.125, 0.05714, 0.1875, 0.02857, 0.1875, 0.02857, 0.1875, 0.05714, 0.1875, 0.05714, 0.25, 0.02857, 0.25, 0.02857, 0.25, 0.05714, 0.25, 0.05714, 0.3125, 0.02857, 0.3125, 0.02857, 0.3125, 0.05714, 0.3125, 0.05714, 0.375, 0.02857, 0.375, 0.02857, 0.375, 0.05714, 0.375, 0.05714, 0.4375, 0.02857, 0.4375, 0.02857, 0.4375, 0.05714, 0.4375, 0.05714, 0.5, 0.02857, 0.5, 0.05714, 0.5, 0.08571, 0.5, 0.08571, 0.5625, 0.05714, 0.5625, 0.05714, 0.5625, 0.08571, 0.5625, 0.08571, 0.625, 0.05714, 0.625, 0.05714, 0.625, 0.08571, 0.625, 0.08571, 0.6875, 0.05714, 0.6875, 0.05714, 0.6875, 0.08571, 0.6875, 0.08571, 0.75, 0.05714, 0.75, 0.05714, 0.75, 0.08571, 0.75, 0.08571, 0.8125, 0.05714, 0.8125, 0.05714, 0.8125, 0.08571, 0.8125, 0.08571, 0.875, 0.05714, 0.875, 0.05714, 0.875, 0.08571, 0.875, 0.08571, 0.9375, 0.05714, 0.9375, 0.05714, 0.9375, 0.08571, 0.9375, 0.08571, 1.0, 0.05714, 1.0, 0.05714, 0.0, 0.08571, 0.0, 0.08571, 0.0625, 0.05714, 0.0625, 0.05714, 0.0625, 0.08571, 0.0625, 0.08571, 0.125, 0.05714, 0.125, 0.05714, 0.125, 0.08571, 0.125, 0.08571, 0.1875, 0.05714, 0.1875, 0.05714, 0.1875, 0.08571, 0.1875, 0.08571, 0.25, 0.05714, 0.25, 0.05714, 0.25, 0.08571, 0.25, 0.08571, 0.3125, 0.05714, 0.3125, 0.05714, 0.3125, 0.08571, 0.3125, 0.08571, 0.375, 0.05714, 0.375, 0.05714, 0.375, 0.08571, 0.375, 0.08571, 0.4375, 0.05714, 0.4375, 0.05714, 0.4375, 0.08571, 0.4375, 0.08571, 0.5, 0.05714, 0.5, 0.08571, 0.5, 0.1143, 0.5, 0.1143, 0.5625, 0.08571, 0.5625, 0.08571, 0.5625, 0.1143, 0.5625, 0.1143, 0.625, 0.08571, 0.625, 0.08571, 0.625, 0.1143, 0.625, 0.1143, 0.6875, 0.08571, 0.6875, 0.08571, 0.6875, 0.1143, 0.6875, 0.1143, 0.75, 0.08571, 0.75, 0.08571, 0.75, 0.1143, 0.75, 0.1143, 0.8125, 0.08571, 0.8125, 0.08571, 0.8125, 0.1143, 0.8125, 0.1143, 0.875, 0.08571, 0.875, 0.08571, 0.875, 0.1143, 0.875, 0.1143, 0.9375, 0.08571, 0.9375, 0.08571, 0.9375, 0.1143, 0.9375, 0.1143, 1.0, 0.08571, 1.0, 0.08571, 0.0, 0.1143, 0.0, 0.1143, 0.0625, 0.08571, 0.0625, 0.08571, 0.0625, 0.1143, 0.0625, 0.1143, 0.125, 0.08571, 0.125, 0.08571, 0.125, 0.1143, 0.125, 0.1143, 0.1875, 0.08571, 0.1875, 0.08571, 0.1875, 0.1143, 0.1875, 0.1143, 0.25, 0.08571, 0.25, 0.08571, 0.25, 0.1143, 0.25, 0.1143, 0.3125, 0.08571, 0.3125, 0.08571, 0.3125, 0.1143, 0.3125, 0.1143, 0.375, 0.08571, 0.375, 0.08571, 0.375, 0.1143, 0.375, 0.1143, 0.4375, 0.08571, 0.4375, 0.08571, 0.4375, 0.1143, 0.4375, 0.1143, 0.5, 0.08571, 0.5, 0.1143, 0.5, 0.1429, 0.5, 0.1429, 0.5625, 0.1143, 0.5625, 0.1143, 0.5625, 0.1429, 0.5625, 0.1429, 0.625, 0.1143, 0.625, 0.1143, 0.625, 0.1429, 0.625, 0.1429, 0.6875, 0.1143, 0.6875, 0.1143, 0.6875, 0.1429, 0.6875, 0.1429, 0.75, 0.1143, 0.75, 0.1143, 0.75, 0.1429, 0.75, 0.1429, 0.8125, 0.1143, 0.8125, 0.1143, 0.8125, 0.1429, 0.8125, 0.1429, 0.875, 0.1143, 0.875, 0.1143, 0.875, 0.1429, 0.875, 0.1429, 0.9375, 0.1143, 0.9375, 0.1143, 0.9375, 0.1429, 0.9375, 0.1429, 1.0, 0.1143, 1.0, 0.1143, 0.0, 0.1429, 0.0, 0.1429, 0.0625, 0.1143, 0.0625, 0.1143, 0.0625, 0.1429, 0.0625, 0.1429, 0.125, 0.1143, 0.125, 0.1143, 0.125, 0.1429, 0.125, 0.1429, 0.1875, 0.1143, 0.1875, 0.1143, 0.1875, 0.1429, 0.1875, 0.1429, 0.25, 0.1143, 0.25, 0.1143, 0.25, 0.1429, 0.25, 0.1429, 0.3125, 0.1143, 0.3125, 0.1143, 0.3125, 0.1429, 0.3125, 0.1429, 0.375, 0.1143, 0.375, 0.1143, 0.375, 0.1429, 0.375, 0.1429, 0.4375, 0.1143, 0.4375, 0.1143, 0.4375, 0.1429, 0.4375, 0.1429, 0.5, 0.1143, 0.5, 0.1429, 0.5, 0.1714, 0.5, 0.1714, 0.5625, 0.1429, 0.5625, 0.1429, 0.5625, 0.1714, 0.5625, 0.1714, 0.625, 0.1429, 0.625, 0.1429, 0.625, 0.1714, 0.625, 0.1714, 0.6875, 0.1429, 0.6875, 0.1429, 0.6875, 0.1714, 0.6875, 0.1714, 0.75, 0.1429, 0.75, 0.1429, 0.75, 0.1714, 0.75, 0.1714, 0.8125, 0.1429, 0.8125, 0.1429, 0.8125, 0.1714, 0.8125, 0.1714, 0.875, 0.1429, 0.875, 0.1429, 0.875, 0.1714, 0.875, 0.1714, 0.9375, 0.1429, 0.9375, 0.1429, 0.9375, 0.1714, 0.9375, 0.1714, 1.0, 0.1429, 1.0, 0.1429, 0.0, 0.1714, 0.0, 0.1714, 0.0625, 0.1429, 0.0625, 0.1429, 0.0625, 0.1714, 0.0625, 0.1714, 0.125, 0.1429, 0.125, 0.1429, 0.125, 0.1714, 0.125, 0.1714, 0.1875, 0.1429, 0.1875, 0.1429, 0.1875, 0.1714, 0.1875, 0.1714, 0.25, 0.1429, 0.25, 0.1429, 0.25, 0.1714, 0.25, 0.1714, 0.3125, 0.1429, 0.3125, 0.1429, 0.3125, 0.1714, 0.3125, 0.1714, 0.375, 0.1429, 0.375, 0.1429, 0.375, 0.1714, 0.375, 0.1714, 0.4375, 0.1429, 0.4375, 0.1429, 0.4375, 0.1714, 0.4375, 0.1714, 0.5, 0.1429, 0.5, 0.1714, 0.5, 0.2, 0.5, 0.2, 0.5625, 0.1714, 0.5625, 0.1714, 0.5625, 0.2, 0.5625, 0.2, 0.625, 0.1714, 0.625, 0.1714, 0.625, 0.2, 0.625, 0.2, 0.6875, 0.1714, 0.6875, 0.1714, 0.6875, 0.2, 0.6875, 0.2, 0.75, 0.1714, 0.75, 0.1714, 0.75, 0.2, 0.75, 0.2, 0.8125, 0.1714, 0.8125, 0.1714, 0.8125, 0.2, 0.8125, 0.2, 0.875, 0.1714, 0.875, 0.1714, 0.875, 0.2, 0.875, 0.2, 0.9375, 0.1714, 0.9375, 0.1714, 0.9375, 0.2, 0.9375, 0.2, 1.0, 0.1714, 1.0, 0.1714, 0.0, 0.2, 0.0, 0.2, 0.0625, 0.1714, 0.0625, 0.1714, 0.0625, 0.2, 0.0625, 0.2, 0.125, 0.1714, 0.125, 0.1714, 0.125, 0.2, 0.125, 0.2, 0.1875, 0.1714, 0.1875, 0.1714, 0.1875, 0.2, 0.1875, 0.2, 0.25, 0.1714, 0.25, 0.1714, 0.25, 0.2, 0.25, 0.2, 0.3125, 0.1714, 0.3125, 0.1714, 0.3125, 0.2, 0.3125, 0.2, 0.375, 0.1714, 0.375, 0.1714, 0.375, 0.2, 0.375, 0.2, 0.4375, 0.1714, 0.4375, 0.1714, 0.4375, 0.2, 0.4375, 0.2, 0.5, 0.1714, 0.5, 0.2, 0.5, 0.2286, 0.5, 0.2286, 0.5625, 0.2, 0.5625, 0.2, 0.5625, 0.2286, 0.5625, 0.2286, 0.625, 0.2, 0.625, 0.2, 0.625, 0.2286, 0.625, 0.2286, 0.6875, 0.2, 0.6875, 0.2, 0.6875, 0.2286, 0.6875, 0.2286, 0.75, 0.2, 0.75, 0.2, 0.75, 0.2286, 0.75, 0.2286, 0.8125, 0.2, 0.8125, 0.2, 0.8125, 0.2286, 0.8125, 0.2286, 0.875, 0.2, 0.875, 0.2, 0.875, 0.2286, 0.875, 0.2286, 0.9375, 0.2, 0.9375, 0.2, 0.9375, 0.2286, 0.9375, 0.2286, 1.0, 0.2, 1.0, 0.2, 0.0, 0.2286, 0.0, 0.2286, 0.0625, 0.2, 0.0625, 0.2, 0.0625, 0.2286, 0.0625, 0.2286, 0.125, 0.2, 0.125, 0.2, 0.125, 0.2286, 0.125, 0.2286, 0.1875, 0.2, 0.1875, 0.2, 0.1875, 0.2286, 0.1875, 0.2286, 0.25, 0.2, 0.25, 0.2, 0.25, 0.2286, 0.25, 0.2286, 0.3125, 0.2, 0.3125, 0.2, 0.3125, 0.2286, 0.3125, 0.2286, 0.375, 0.2, 0.375, 0.2, 0.375, 0.2286, 0.375, 0.2286, 0.4375, 0.2, 0.4375, 0.2, 0.4375, 0.2286, 0.4375, 0.2286, 0.5, 0.2, 0.5, 0.2286, 0.5, 0.2571, 0.5, 0.2571, 0.5625, 0.2286, 0.5625, 0.2286, 0.5625, 0.2571, 0.5625, 0.2571, 0.625, 0.2286, 0.625, 0.2286, 0.625, 0.2571, 0.625, 0.2571, 0.6875, 0.2286, 0.6875, 0.2286, 0.6875, 0.2571, 0.6875, 0.2571, 0.75, 0.2286, 0.75, 0.2286, 0.75, 0.2571, 0.75, 0.2571, 0.8125, 0.2286, 0.8125, 0.2286, 0.8125, 0.2571, 0.8125, 0.2571, 0.875, 0.2286, 0.875, 0.2286, 0.875, 0.2571, 0.875, 0.2571, 0.9375, 0.2286, 0.9375, 0.2286, 0.9375, 0.2571, 0.9375, 0.2571, 1.0, 0.2286, 1.0, 0.2286, 0.0, 0.2571, 0.0, 0.2571, 0.0625, 0.2286, 0.0625, 0.2286, 0.0625, 0.2571, 0.0625, 0.2571, 0.125, 0.2286, 0.125, 0.2286, 0.125, 0.2571, 0.125, 0.2571, 0.1875, 0.2286, 0.1875, 0.2286, 0.1875, 0.2571, 0.1875, 0.2571, 0.25, 0.2286, 0.25, 0.2286, 0.25, 0.2571, 0.25, 0.2571, 0.3125, 0.2286, 0.3125, 0.2286, 0.3125, 0.2571, 0.3125, 0.2571, 0.375, 0.2286, 0.375, 0.2286, 0.375, 0.2571, 0.375, 0.2571, 0.4375, 0.2286, 0.4375, 0.2286, 0.4375, 0.2571, 0.4375, 0.2571, 0.5, 0.2286, 0.5, 0.2571, 0.5, 0.2857, 0.5, 0.2857, 0.5625, 0.2571, 0.5625, 0.2571, 0.5625, 0.2857, 0.5625, 0.2857, 0.625, 0.2571, 0.625, 0.2571, 0.625, 0.2857, 0.625, 0.2857, 0.6875, 0.2571, 0.6875, 0.2571, 0.6875, 0.2857, 0.6875, 0.2857, 0.75, 0.2571, 0.75, 0.2571, 0.75, 0.2857, 0.75, 0.2857, 0.8125, 0.2571, 0.8125, 0.2571, 0.8125, 0.2857, 0.8125, 0.2857, 0.875, 0.2571, 0.875, 0.2571, 0.875, 0.2857, 0.875, 0.2857, 0.9375, 0.2571, 0.9375, 0.2571, 0.9375, 0.2857, 0.9375, 0.2857, 1.0, 0.2571, 1.0, 0.2571, 0.0, 0.2857, 0.0, 0.2857, 0.0625, 0.2571, 0.0625, 0.2571, 0.0625, 0.2857, 0.0625, 0.2857, 0.125, 0.2571, 0.125, 0.2571, 0.125, 0.2857, 0.125, 0.2857, 0.1875, 0.2571, 0.1875, 0.2571, 0.1875, 0.2857, 0.1875, 0.2857, 0.25, 0.2571, 0.25, 0.2571, 0.25, 0.2857, 0.25, 0.2857, 0.3125, 0.2571, 0.3125, 0.2571, 0.3125, 0.2857, 0.3125, 0.2857, 0.375, 0.2571, 0.375, 0.2571, 0.375, 0.2857, 0.375, 0.2857, 0.4375, 0.2571, 0.4375, 0.2571, 0.4375, 0.2857, 0.4375, 0.2857, 0.5, 0.2571, 0.5, 0.2857, 0.5, 0.3143, 0.5, 0.3143, 0.5625, 0.2857, 0.5625, 0.2857, 0.5625, 0.3143, 0.5625, 0.3143, 0.625, 0.2857, 0.625, 0.2857, 0.625, 0.3143, 0.625, 0.3143, 0.6875, 0.2857, 0.6875, 0.2857, 0.6875, 0.3143, 0.6875, 0.3143, 0.75, 0.2857, 0.75, 0.2857, 0.75, 0.3143, 0.75, 0.3143, 0.8125, 0.2857, 0.8125, 0.2857, 0.8125, 0.3143, 0.8125, 0.3143, 0.875, 0.2857, 0.875, 0.2857, 0.875, 0.3143, 0.875, 0.3143, 0.9375, 0.2857, 0.9375, 0.2857, 0.9375, 0.3143, 0.9375, 0.3143, 1.0, 0.2857, 1.0, 0.2857, 0.0, 0.3143, 0.0, 0.3143, 0.0625, 0.2857, 0.0625, 0.2857, 0.0625, 0.3143, 0.0625, 0.3143, 0.125, 0.2857, 0.125, 0.2857, 0.125, 0.3143, 0.125, 0.3143, 0.1875, 0.2857, 0.1875, 0.2857, 0.1875, 0.3143, 0.1875, 0.3143, 0.25, 0.2857, 0.25, 0.2857, 0.25, 0.3143, 0.25, 0.3143, 0.3125, 0.2857, 0.3125, 0.2857, 0.3125, 0.3143, 0.3125, 0.3143, 0.375, 0.2857, 0.375, 0.2857, 0.375, 0.3143, 0.375, 0.3143, 0.4375, 0.2857, 0.4375, 0.2857, 0.4375, 0.3143, 0.4375, 0.3143, 0.5, 0.2857, 0.5, 0.3143, 0.5, 0.3429, 0.5, 0.3429, 0.5625, 0.3143, 0.5625, 0.3143, 0.5625, 0.3429, 0.5625, 0.3429, 0.625, 0.3143, 0.625, 0.3143, 0.625, 0.3429, 0.625, 0.3429, 0.6875, 0.3143, 0.6875, 0.3143, 0.6875, 0.3429, 0.6875, 0.3429, 0.75, 0.3143, 0.75, 0.3143, 0.75, 0.3429, 0.75, 0.3429, 0.8125, 0.3143, 0.8125, 0.3143, 0.8125, 0.3429, 0.8125, 0.3429, 0.875, 0.3143, 0.875, 0.3143, 0.875, 0.3429, 0.875, 0.3429, 0.9375, 0.3143, 0.9375, 0.3143, 0.9375, 0.3429, 0.9375, 0.3429, 1.0, 0.3143, 1.0, 0.3143, 0.0, 0.3429, 0.0, 0.3429, 0.0625, 0.3143, 0.0625, 0.3143, 0.0625, 0.3429, 0.0625, 0.3429, 0.125, 0.3143, 0.125, 0.3143, 0.125, 0.3429, 0.125, 0.3429, 0.1875, 0.3143, 0.1875, 0.3143, 0.1875, 0.3429, 0.1875, 0.3429, 0.25, 0.3143, 0.25, 0.3143, 0.25, 0.3429, 0.25, 0.3429, 0.3125, 0.3143, 0.3125, 0.3143, 0.3125, 0.3429, 0.3125, 0.3429, 0.375, 0.3143, 0.375, 0.3143, 0.375, 0.3429, 0.375, 0.3429, 0.4375, 0.3143, 0.4375, 0.3143, 0.4375, 0.3429, 0.4375, 0.3429, 0.5, 0.3143, 0.5, 0.3429, 0.5, 0.3714, 0.5, 0.3714, 0.5625, 0.3429, 0.5625, 0.3429, 0.5625, 0.3714, 0.5625, 0.3714, 0.625, 0.3429, 0.625, 0.3429, 0.625, 0.3714, 0.625, 0.3714, 0.6875, 0.3429, 0.6875, 0.3429, 0.6875, 0.3714, 0.6875, 0.3714, 0.75, 0.3429, 0.75, 0.3429, 0.75, 0.3714, 0.75, 0.3714, 0.8125, 0.3429, 0.8125, 0.3429, 0.8125, 0.3714, 0.8125, 0.3714, 0.875, 0.3429, 0.875, 0.3429, 0.875, 0.3714, 0.875, 0.3714, 0.9375, 0.3429, 0.9375, 0.3429, 0.9375, 0.3714, 0.9375, 0.3714, 1.0, 0.3429, 1.0, 0.3429, 0.0, 0.3714, 0.0, 0.3714, 0.0625, 0.3429, 0.0625, 0.3429, 0.0625, 0.3714, 0.0625, 0.3714, 0.125, 0.3429, 0.125, 0.3429, 0.125, 0.3714, 0.125, 0.3714, 0.1875, 0.3429, 0.1875, 0.3429, 0.1875, 0.3714, 0.1875, 0.3714, 0.25, 0.3429, 0.25, 0.3429, 0.25, 0.3714, 0.25, 0.3714, 0.3125, 0.3429, 0.3125, 0.3429, 0.3125, 0.3714, 0.3125, 0.3714, 0.375, 0.3429, 0.375, 0.3429, 0.375, 0.3714, 0.375, 0.3714, 0.4375, 0.3429, 0.4375, 0.3429, 0.4375, 0.3714, 0.4375, 0.3714, 0.5, 0.3429, 0.5, 0.3714, 0.5, 0.4, 0.5, 0.4, 0.5625, 0.3714, 0.5625, 0.3714, 0.5625, 0.4, 0.5625, 0.4, 0.625, 0.3714, 0.625, 0.3714, 0.625, 0.4, 0.625, 0.4, 0.6875, 0.3714, 0.6875, 0.3714, 0.6875, 0.4, 0.6875, 0.4, 0.75, 0.3714, 0.75, 0.3714, 0.75, 0.4, 0.75, 0.4, 0.8125, 0.3714, 0.8125, 0.3714, 0.8125, 0.4, 0.8125, 0.4, 0.875, 0.3714, 0.875, 0.3714, 0.875, 0.4, 0.875, 0.4, 0.9375, 0.3714, 0.9375, 0.3714, 0.9375, 0.4, 0.9375, 0.4, 1.0, 0.3714, 1.0, 0.3714, 0.0, 0.4, 0.0, 0.4, 0.0625, 0.3714, 0.0625, 0.3714, 0.0625, 0.4, 0.0625, 0.4, 0.125, 0.3714, 0.125, 0.3714, 0.125, 0.4, 0.125, 0.4, 0.1875, 0.3714, 0.1875, 0.3714, 0.1875, 0.4, 0.1875, 0.4, 0.25, 0.3714, 0.25, 0.3714, 0.25, 0.4, 0.25, 0.4, 0.3125, 0.3714, 0.3125, 0.3714, 0.3125, 0.4, 0.3125, 0.4, 0.375, 0.3714, 0.375, 0.3714, 0.375, 0.4, 0.375, 0.4, 0.4375, 0.3714, 0.4375, 0.3714, 0.4375, 0.4, 0.4375, 0.4, 0.5, 0.3714, 0.5, 0.4, 0.5, 0.4286, 0.5, 0.4286, 0.5625, 0.4, 0.5625, 0.4, 0.5625, 0.4286, 0.5625, 0.4286, 0.625, 0.4, 0.625, 0.4, 0.625, 0.4286, 0.625, 0.4286, 0.6875, 0.4, 0.6875, 0.4, 0.6875, 0.4286, 0.6875, 0.4286, 0.75, 0.4, 0.75, 0.4, 0.75, 0.4286, 0.75, 0.4286, 0.8125, 0.4, 0.8125, 0.4, 0.8125, 0.4286, 0.8125, 0.4286, 0.875, 0.4, 0.875, 0.4, 0.875, 0.4286, 0.875, 0.4286, 0.9375, 0.4, 0.9375, 0.4, 0.9375, 0.4286, 0.9375, 0.4286, 1.0, 0.4, 1.0, 0.4, 0.0, 0.4286, 0.0, 0.4286, 0.0625, 0.4, 0.0625, 0.4, 0.0625, 0.4286, 0.0625, 0.4286, 0.125, 0.4, 0.125, 0.4, 0.125, 0.4286, 0.125, 0.4286, 0.1875, 0.4, 0.1875, 0.4, 0.1875, 0.4286, 0.1875, 0.4286, 0.25, 0.4, 0.25, 0.4, 0.25, 0.4286, 0.25, 0.4286, 0.3125, 0.4, 0.3125, 0.4, 0.3125, 0.4286, 0.3125, 0.4286, 0.375, 0.4, 0.375, 0.4, 0.375, 0.4286, 0.375, 0.4286, 0.4375, 0.4, 0.4375, 0.4, 0.4375, 0.4286, 0.4375, 0.4286, 0.5, 0.4, 0.5, 0.4286, 0.5, 0.4571, 0.5, 0.4571, 0.5625, 0.4286, 0.5625, 0.4286, 0.5625, 0.4571, 0.5625, 0.4571, 0.625, 0.4286, 0.625, 0.4286, 0.625, 0.4571, 0.625, 0.4571, 0.6875, 0.4286, 0.6875, 0.4286, 0.6875, 0.4571, 0.6875, 0.4571, 0.75, 0.4286, 0.75, 0.4286, 0.75, 0.4571, 0.75, 0.4571, 0.8125, 0.4286, 0.8125, 0.4286, 0.8125, 0.4571, 0.8125, 0.4571, 0.875, 0.4286, 0.875, 0.4286, 0.875, 0.4571, 0.875, 0.4571, 0.9375, 0.4286, 0.9375, 0.4286, 0.9375, 0.4571, 0.9375, 0.4571, 1.0, 0.4286, 1.0, 0.4286, 0.0, 0.4571, 0.0, 0.4571, 0.0625, 0.4286, 0.0625, 0.4286, 0.0625, 0.4571, 0.0625, 0.4571, 0.125, 0.4286, 0.125, 0.4286, 0.125, 0.4571, 0.125, 0.4571, 0.1875, 0.4286, 0.1875, 0.4286, 0.1875, 0.4571, 0.1875, 0.4571, 0.25, 0.4286, 0.25, 0.4286, 0.25, 0.4571, 0.25, 0.4571, 0.3125, 0.4286, 0.3125, 0.4286, 0.3125, 0.4571, 0.3125, 0.4571, 0.375, 0.4286, 0.375, 0.4286, 0.375, 0.4571, 0.375, 0.4571, 0.4375, 0.4286, 0.4375, 0.4286, 0.4375, 0.4571, 0.4375, 0.4571, 0.5, 0.4286, 0.5, 0.4571, 0.5, 0.4857, 0.5, 0.4857, 0.5625, 0.4571, 0.5625, 0.4571, 0.5625, 0.4857, 0.5625, 0.4857, 0.625, 0.4571, 0.625, 0.4571, 0.625, 0.4857, 0.625, 0.4857, 0.6875, 0.4571, 0.6875, 0.4571, 0.6875, 0.4857, 0.6875, 0.4857, 0.75, 0.4571, 0.75, 0.4571, 0.75, 0.4857, 0.75, 0.4857, 0.8125, 0.4571, 0.8125, 0.4571, 0.8125, 0.4857, 0.8125, 0.4857, 0.875, 0.4571, 0.875, 0.4571, 0.875, 0.4857, 0.875, 0.4857, 0.9375, 0.4571, 0.9375, 0.4571, 0.9375, 0.4857, 0.9375, 0.4857, 1.0, 0.4571, 1.0, 0.4571, 0.0, 0.4857, 0.0, 0.4857, 0.0625, 0.4571, 0.0625, 0.4571, 0.0625, 0.4857, 0.0625, 0.4857, 0.125, 0.4571, 0.125, 0.4571, 0.125, 0.4857, 0.125, 0.4857, 0.1875, 0.4571, 0.1875, 0.4571, 0.1875, 0.4857, 0.1875, 0.4857, 0.25, 0.4571, 0.25, 0.4571, 0.25, 0.4857, 0.25, 0.4857, 0.3125, 0.4571, 0.3125, 0.4571, 0.3125, 0.4857, 0.3125, 0.4857, 0.375, 0.4571, 0.375, 0.4571, 0.375, 0.4857, 0.375, 0.4857, 0.4375, 0.4571, 0.4375, 0.4571, 0.4375, 0.4857, 0.4375, 0.4857, 0.5, 0.4571, 0.5, 0.4857, 0.5, 0.5143, 0.5, 0.5143, 0.5625, 0.4857, 0.5625, 0.4857, 0.5625, 0.5143, 0.5625, 0.5143, 0.625, 0.4857, 0.625, 0.4857, 0.625, 0.5143, 0.625, 0.5143, 0.6875, 0.4857, 0.6875, 0.4857, 0.6875, 0.5143, 0.6875, 0.5143, 0.75, 0.4857, 0.75, 0.4857, 0.75, 0.5143, 0.75, 0.5143, 0.8125, 0.4857, 0.8125, 0.4857, 0.8125, 0.5143, 0.8125, 0.5143, 0.875, 0.4857, 0.875, 0.4857, 0.875, 0.5143, 0.875, 0.5143, 0.9375, 0.4857, 0.9375, 0.4857, 0.9375, 0.5143, 0.9375, 0.5143, 1.0, 0.4857, 1.0, 0.4857, 0.0, 0.5143, 0.0, 0.5143, 0.0625, 0.4857, 0.0625, 0.4857, 0.0625, 0.5143, 0.0625, 0.5143, 0.125, 0.4857, 0.125, 0.4857, 0.125, 0.5143, 0.125, 0.5143, 0.1875, 0.4857, 0.1875, 0.4857, 0.1875, 0.5143, 0.1875, 0.5143, 0.25, 0.4857, 0.25, 0.4857, 0.25, 0.5143, 0.25, 0.5143, 0.3125, 0.4857, 0.3125, 0.4857, 0.3125, 0.5143, 0.3125, 0.5143, 0.375, 0.4857, 0.375, 0.4857, 0.375, 0.5143, 0.375, 0.5143, 0.4375, 0.4857, 0.4375, 0.4857, 0.4375, 0.5143, 0.4375, 0.5143, 0.5, 0.4857, 0.5])
me_torus.use_remesh_fix_poles = True
me_torus.use_remesh_preserve_attributes = False
me_torus.use_mirror_vertex_groups = False
me_torus.update()

# ---- objects
ob_torus = bpy.data.objects.new('Torus', me_torus)

# ---- transforms, parenting, visibility, modifiers, constraints
ob_torus.location = (0.0, 0.0, 0.0)
ob_torus.lineart.crease_threshold = 0.0

# ---- collection membership
scene.collection.objects.link(ob_torus)

# ---- scene / render settings (as saved in the file)
scene.frame_start = 1; scene.frame_end = 250; scene.frame_set(1)
scene.render.engine = 'BLENDER_EEVEE_NEXT'
scene.cycles.use_denoising = False
scene.cycles.samples = 128
scene.cycles.sampling_pattern = 'TABULATED_SOBOL'
scene.cycles.use_adaptive_sampling = False
scene.cycles.use_light_tree = False
scene.view_settings.view_transform = 'Filmic'
bpy.context.view_layer.update()

# ---- added for rendering (the .blend has no active camera and no usable light): camera, sun
cam_auto = bpy.data.cameras.new('AutoCamera')
cam_auto.lens = 50.0
cam_auto.sensor_width = 36.0
cam_auto.clip_end = 1000.0
ob_auto_camera = bpy.data.objects.new('AutoCamera', cam_auto)
scene.collection.objects.link(ob_auto_camera)
ob_auto_camera.location = (6.95366, -8.33801, 5.55867)
ob_auto_camera.rotation_euler = (1.09748, -7.21219e-08, 0.694738)
scene.camera = ob_auto_camera
light_auto_sun = bpy.data.lights.new('AutoSun', 'SUN')
light_auto_sun.energy = 3.0
light_auto_sun.angle = 0.0523599
ob_auto_sun = bpy.data.objects.new('AutoSun', light_auto_sun)
scene.collection.objects.link(ob_auto_sun)
ob_auto_sun.rotation_euler = (0.872665, 0.174533, 0.523599)
bpy.context.view_layer.update()

